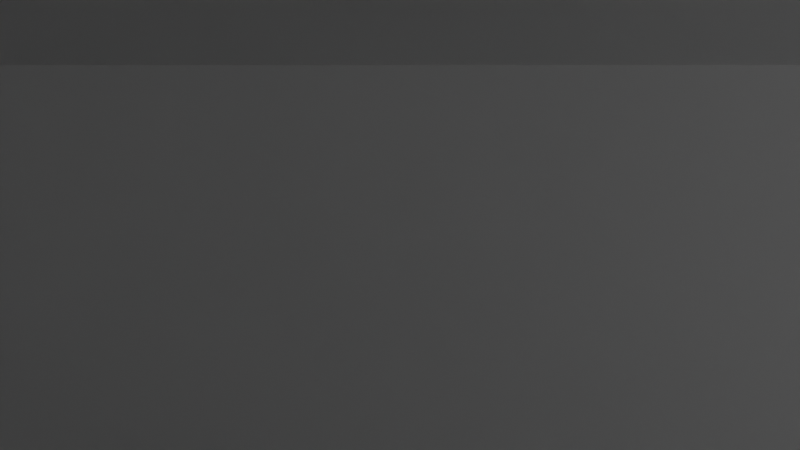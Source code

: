 # Source: dofdev.blend  (saved by Blender 3.5.10; exported with 4.5.12 LTS)
import bpy
from mathutils import Matrix  # noqa: F401  (used for matrix-valued properties, if any)

bpy.ops.wm.read_factory_settings(use_empty=True)
scene = bpy.context.scene
scene.name = 'Scene'

# ---- collections
col_collection = bpy.data.collections.new('Collection'); scene.collection.children.link(col_collection)

# ---- materials (node trees are filled in below, after node groups)
mat_material = bpy.data.materials.new('Material')
mat_material.alpha_threshold = 0.0
mat_material.use_transparent_shadow = False
mat_material.roughness = 0.5
mat_material.line_color = (0.0, 0.0, 0.0, 1.0)

# ---- material node trees
mat_material.use_nodes = True; mat_material.node_tree.nodes.clear()
_N = mat_material.node_tree.nodes; _L = mat_material.node_tree.links
n0 = _N.new('ShaderNodeOutputMaterial'); n0.name = 'Material Output'; n0.location = (300, 300)
n1 = _N.new('ShaderNodeBsdfPrincipled'); n1.name = 'Principled BSDF'; n1.location = (10, 300)
n1.distribution = 'GGX'
n1.subsurface_method = 'RANDOM_WALK_SKIN'
n1.inputs[3].default_value = 1.45
n1.inputs[27].default_value = (0.0, 0.0, 0.0, 1.0)
n1.inputs[28].default_value = 1.0
_L.new(n1.outputs[0], n0.inputs[0])
n0.is_active_output = True

# ---- world
world_world = bpy.data.worlds.new('World'); scene.world = world_world
world_world.use_nodes = True; world_world.node_tree.nodes.clear()
_N = world_world.node_tree.nodes; _L = world_world.node_tree.links
n0 = _N.new('ShaderNodeOutputWorld'); n0.name = 'World Output'; n0.location = (300, 300)
n1 = _N.new('ShaderNodeBackground'); n1.name = 'Background'; n1.location = (10, 300)
n1.inputs[0].default_value = (0.03968, 0.03968, 0.03968, 1.0)
_L.new(n1.outputs[0], n0.inputs[0])
n0.is_active_output = True
world_world.color = (0.05088, 0.05088, 0.05088)
world_world.use_sun_shadow = False
world_world.sun_shadow_jitter_overblur = 0.0

# ---- cameras
cam_camera = bpy.data.cameras.new('Camera')
cam_camera.clip_end = 100.0
cam_camera.ortho_scale = 7.314

# ---- meshes
me_plane = bpy.data.meshes.new('Plane')
me_plane.from_pydata([(-57.0, -63.0, 0.0), (57.0, -63.0, 0.0), (-57.0, 14.0, 0.0), (-57.0, -24.5, 0.0), (-18.5, -63.0, 0.0), (0.0, -63.0, 0.0), (18.5, -63.0, 0.0), (57.0, -24.5, 0.0), (57.0, 14.0, 0.0), (-18.5, -24.5, 0.0), (-18.5, 14.0, 0.0), (0.0, -24.5, 0.0), (0.0, 14.0, 0.0), (18.5, -24.5, 0.0), (18.5, 14.0, 0.0), (-28.3, -31.5, 1.4), (-28.3, -31.5, 0.0), (-28.3, -30.1, 1.4), (-28.3, -30.1, 0.0), (-29.7, -31.5, 1.4), (-29.7, -31.5, 0.0), (-29.7, -30.1, 1.4), (-29.7, -30.1, 0.0), (56.79, -31.5, 1.4), (56.79, -30.1, 1.4), (56.79, -29.4, 2.1), (56.79, -32.2, 2.1), (56.79, -29.4, 2.8), (56.79, -32.2, 2.8), (-56.85, -31.5, 1.4), (-56.85, -30.1, 1.4), (-56.85, -29.4, 2.1), (-56.85, -32.2, 2.1), (-56.85, -29.4, 2.8), (-56.85, -32.2, 2.8), (28.3, -30.1, 0.0), (28.3, -30.1, 1.4), (28.3, -31.5, 0.0), (28.3, -31.5, 1.4), (29.7, -30.1, 0.0), (29.7, -30.1, 1.4), (29.7, -31.5, 0.0), (29.7, -31.5, 1.4), (-28.3, -28.0, 0.0), (-28.3, -26.6, 0.0), (-29.7, -28.0, 0.0), (-29.7, -26.6, 0.0), (-28.3, -35.0, 0.0), (-28.3, -33.6, 0.0), (-29.7, -35.0, 0.0), (-29.7, -33.6, 0.0), (-28.3, -28.0, 7.0), (-29.7, -28.0, 7.0), (-28.3, -33.6, 7.0), (-29.7, -33.6, 7.0), (-28.3, -26.6, 10.5), (-29.7, -26.6, 10.5), (-28.3, -35.0, 10.5), (-29.7, -35.0, 10.5), (-8.487, -78.55, 0.0), (-8.487, -68.75, 0.0), (0.0, -63.85, 0.0), (8.487, -68.75, 0.0), (8.487, -78.55, 0.0), (0.0, -83.45, 13.13), (-8.487, -78.55, 13.13), (-8.487, -68.75, 13.13), (0.0, -63.85, 13.13), (8.487, -68.75, 13.13), (8.487, -78.55, 13.13), (-7.567, -82.51, 0.0), (-21.53, -72.85, 0.0), (-15.95, -64.79, 0.0), (-6.186, -65.59, 0.0), (-1.992, -74.45, 0.0), (-7.567, -82.51, 12.37), (-17.33, -81.71, 12.37), (-21.53, -72.85, 12.37), (-15.95, -64.79, 12.37), (-6.186, -65.59, 12.37), (-1.992, -74.45, 12.37), (6.805, -77.67, 0.0), (2.612, -68.81, 0.0), (8.186, -60.75, 0.0), (17.95, -61.55, 0.0), (22.15, -70.4, 0.0), (16.57, -78.46, 12.37), (6.805, -77.67, 12.37), (2.612, -68.81, 12.37), (8.186, -60.75, 12.37), (17.95, -61.55, 12.37), (22.15, -70.4, 12.37), (12.16, -64.11, 0.0), (7.963, -55.25, 0.0), (13.54, -47.19, 0.0), (23.3, -47.99, 0.0), (27.5, -56.85, 0.0), (21.92, -64.91, 10.09), (12.16, -64.11, 10.09), (7.963, -55.25, 10.09), (13.54, -47.19, 10.09), (23.3, -47.99, 10.09), (27.5, -56.85, 10.09), (-15.06, -71.21, 0.0), (-29.02, -61.55, 0.0), (-23.44, -53.49, 0.0), (-13.68, -54.29, 0.0), (-9.484, -63.15, 0.0), (-15.06, -71.21, 8.994), (-24.83, -70.41, 8.994), (-29.02, -61.55, 8.994), (-23.44, -53.49, 8.994), (-13.68, -54.29, 8.994), (-9.484, -63.15, 8.994), (1.304, -81.53, 0.0), (6.878, -73.47, 0.0), (16.65, -74.27, 0.0), (20.84, -83.13, 0.0), (15.26, -91.19, 17.47), (5.497, -90.39, 17.47), (1.304, -81.53, 17.47), (6.878, -73.47, 17.47), (16.65, -74.27, 17.47), (20.84, -83.13, 17.47), (-14.75, -84.5, 0.0), (-9.175, -76.44, 0.0), (0.5923, -77.24, 0.0), (4.786, -86.1, 0.0), (-0.7887, -94.16, 15.63), (-10.56, -93.36, 15.63), (-14.75, -84.5, 15.63), (-9.175, -76.44, 15.63), (0.5923, -77.24, 15.63), (4.786, -86.1, 15.63), (6.936, -76.61, 1.214), (-13.58, -74.94, 1.214), (-22.38, -56.34, 1.214), (-10.68, -39.41, 1.214), (9.836, -41.08, 1.214), (18.64, -59.68, 1.214), (-22.38, -56.34, -0.02305), (-10.68, -39.41, -0.02305), (9.836, -41.08, -0.02305), (18.64, -59.68, -0.02305), (3.599, -72.09, 2.374), (-9.14, -71.05, 2.374), (-14.61, -59.5, 2.374), (-7.339, -48.98, 2.374), (5.4, -50.02, 2.374), (10.87, -61.58, 2.374), (-14.61, -59.5, -0.09913), (-7.339, -48.98, -0.09913), (5.4, -50.02, -0.09913), (10.87, -61.58, -0.09913), (-0.01105, -17.47, -0.002868), (-0.3566, -17.27, -0.002868), (-0.3566, -16.87, -0.002868), (-0.01105, -16.67, -0.002868), (0.3345, -16.87, -0.002868), (0.3345, -17.27, -0.002868), (-0.01105, -17.47, 2.374), (-0.3566, -17.27, 2.374), (-0.3566, -16.87, 2.374), (-0.01105, -16.67, 2.374), (0.3345, -16.87, 2.374), (0.3345, -17.27, 2.374), (1.703, -20.41, -0.002868), (1.358, -20.21, -0.002868), (1.358, -19.81, -0.002868), (1.703, -19.61, -0.002868), (2.049, -19.81, -0.002868), (2.049, -20.21, -0.002868), (1.703, -20.41, 1.257), (1.358, -20.21, 1.257), (1.358, -19.81, 1.257), (1.703, -19.61, 1.257), (2.049, -19.81, 1.257), (2.049, -20.21, 1.257), (-1.787, -20.47, -0.002868), (-2.132, -20.27, -0.002868), (-2.132, -19.87, -0.002868), (-1.787, -19.67, -0.002868), (-1.441, -19.87, -0.002868), (-1.441, -20.27, -0.002868), (-1.787, -20.47, 1.257), (-2.132, -20.27, 1.257), (-2.132, -19.87, 1.257), (-1.787, -19.67, 1.257), (-1.441, -19.87, 1.257), (-1.441, -20.27, 1.257), (3.479, -17.41, -0.002868), (3.134, -17.21, -0.002868), (3.134, -16.81, -0.002868), (3.479, -16.61, -0.002868), (3.825, -16.81, -0.002868), (3.825, -17.21, -0.002868), (3.479, -17.41, 1.257), (3.134, -17.21, 1.257), (3.134, -16.81, 1.257), (3.479, -16.61, 1.257), (3.825, -16.81, 1.257), (3.825, -17.21, 1.257), (-3.379, -17.47, -0.002868), (-3.724, -17.27, -0.002868), (-3.724, -16.87, -0.002868), (-3.379, -16.67, -0.002868), (-3.033, -16.87, -0.002868), (-3.033, -17.27, -0.002868), (-3.379, -17.47, 1.257), (-3.724, -17.27, 1.257), (-3.724, -16.87, 1.257), (-3.379, -16.67, 1.257), (-3.033, -16.87, 1.257), (-3.033, -17.27, 1.257), (-1.664, -14.53, -0.002868), (-2.01, -14.33, -0.002868), (-2.01, -13.93, -0.002868), (-1.664, -13.73, -0.002868), (-1.319, -13.93, -0.002868), (-1.319, -14.33, -0.002868), (-1.664, -14.53, 1.257), (-2.01, -14.33, 1.257), (-2.01, -13.93, 1.257), (-1.664, -13.73, 1.257), (-1.319, -13.93, 1.257), (-1.319, -14.33, 1.257), (1.765, -14.53, -0.002868), (1.419, -14.33, -0.002868), (1.419, -13.93, -0.002868), (1.765, -13.73, -0.002868), (2.11, -13.93, -0.002868), (2.11, -14.33, -0.002868), (1.765, -14.53, 1.257), (1.419, -14.33, 1.257), (1.419, -13.93, 1.257), (1.765, -13.73, 1.257), (2.11, -13.93, 1.257), (2.11, -14.33, 1.257), (5.138, -20.39, -0.002868), (4.793, -20.2, -0.002868), (4.793, -19.8, -0.002868), (5.138, -19.6, -0.002868), (5.484, -19.8, -0.002868), (5.484, -20.2, -0.002868), (5.138, -20.39, 3.491), (4.793, -20.2, 3.491), (4.793, -19.8, 3.491), (5.138, -19.6, 3.491), (5.484, -19.8, 3.491), (5.484, -20.2, 3.491), (6.853, -23.33, -0.002868), (6.507, -23.13, -0.002868), (6.507, -22.74, -0.002868), (6.853, -22.54, -0.002868), (7.199, -22.74, -0.002868), (7.199, -23.13, -0.002868), (6.853, -23.33, 1.257), (6.507, -23.13, 1.257), (6.507, -22.74, 1.257), (6.853, -22.54, 1.257), (7.199, -22.74, 1.257), (7.199, -23.13, 1.257), (3.363, -23.4, -0.002868), (3.017, -23.2, -0.002868), (3.017, -22.8, -0.002868), (3.363, -22.6, -0.002868), (3.708, -22.8, -0.002868), (3.708, -23.2, -0.002868), (3.363, -23.4, 2.374), (3.017, -23.2, 2.374), (3.017, -22.8, 2.374), (3.363, -22.6, 2.374), (3.708, -22.8, 2.374), (3.708, -23.2, 2.374), (8.629, -20.33, -0.002868), (8.283, -20.13, -0.002868), (8.283, -19.74, -0.002868), (8.629, -19.54, -0.002868), (8.974, -19.74, -0.002868), (8.974, -20.13, -0.002868), (8.629, -20.33, 1.257), (8.283, -20.13, 1.257), (8.283, -19.74, 1.257), (8.629, -19.54, 1.257), (8.974, -19.74, 1.257), (8.974, -20.13, 1.257), (-6.52, -17.35, 2.374), (-6.52, -16.95, 2.374), (-6.866, -16.75, 2.374), (-7.211, -16.95, 2.374), (-7.211, -17.35, 2.374), (-6.866, -17.55, 2.374), (-6.52, -17.35, -0.002868), (-6.52, -16.95, -0.002868), (-6.866, -16.75, -0.002868), (-7.211, -16.95, -0.002868), (-7.211, -17.35, -0.002868), (-6.866, -17.55, -0.002868), (5.54, -14.31, 3.491), (5.54, -13.91, 3.491), (5.195, -13.71, 3.491), (4.849, -13.91, 3.491), (4.849, -14.31, 3.491), (5.195, -14.5, 3.491), (5.54, -14.31, -0.002868), (5.54, -13.91, -0.002868), (5.195, -13.71, -0.002868), (4.849, -13.91, -0.002868), (4.849, -14.31, -0.002868), (5.195, -14.5, -0.002868), (6.914, -17.46, -0.002868), (6.569, -17.26, -0.002868), (6.569, -16.86, -0.002868), (6.914, -16.66, -0.002868), (7.26, -16.86, -0.002868), (7.26, -17.26, -0.002868), (6.914, -17.46, 2.374), (6.569, -17.26, 2.374), (6.569, -16.86, 2.374), (6.914, -16.66, 2.374), (7.26, -16.86, 2.374), (7.26, -17.26, 2.374), (-6.647, -23.27, 1.257), (-6.647, -22.87, 1.257), (-6.993, -22.68, 1.257), (-7.338, -22.87, 1.257), (-7.338, -23.27, 1.257), (-6.993, -23.47, 1.257), (-6.647, -23.27, -0.002868), (-6.647, -22.87, -0.002868), (-6.993, -22.68, -0.002868), (-7.338, -22.87, -0.002868), (-7.338, -23.27, -0.002868), (-6.993, -23.47, -0.002868), (8.685, -14.44, -0.002868), (8.34, -14.24, -0.002868), (8.34, -13.85, -0.002868), (8.685, -13.65, -0.002868), (9.031, -13.85, -0.002868), (9.031, -14.24, -0.002868), (8.685, -14.44, 1.257), (8.34, -14.24, 1.257), (8.34, -13.85, 1.257), (8.685, -13.65, 1.257), (9.031, -13.85, 1.257), (9.031, -14.24, 1.257), (0.4191, -11.38, 3.491), (0.4191, -10.99, 3.491), (0.0736, -10.79, 3.491), (-0.2719, -10.99, 3.491), (-0.2719, -11.38, 3.491), (0.0736, -11.58, 3.491), (0.4191, -11.38, -0.002868), (0.4191, -10.99, -0.002868), (0.0736, -10.79, -0.002868), (-0.2719, -10.99, -0.002868), (-0.2719, -11.38, -0.002868), (0.0736, -11.58, -0.002868), (3.542, -11.57, -0.002868), (3.196, -11.37, -0.002868), (3.196, -10.97, -0.002868), (3.542, -10.77, -0.002868), (3.887, -10.97, -0.002868), (3.887, -11.37, -0.002868), (3.542, -11.57, 2.374), (3.196, -11.37, 2.374), (3.196, -10.97, 2.374), (3.542, -10.77, 2.374), (3.887, -10.97, 2.374), (3.887, -11.37, 2.374), (6.971, -11.57, -0.002868), (6.625, -11.37, -0.002868), (6.625, -10.97, -0.002868), (6.971, -10.77, -0.002868), (7.316, -10.97, -0.002868), (7.316, -11.37, -0.002868), (6.971, -11.57, 1.257), (6.625, -11.37, 1.257), (6.625, -10.97, 1.257), (6.971, -10.77, 1.257), (7.316, -10.97, 1.257), (7.316, -11.37, 1.257), (-4.744, -14.35, 3.491), (-4.744, -13.95, 3.491), (-5.09, -13.75, 3.491), (-5.436, -13.95, 3.491), (-5.436, -14.35, 3.491), (-5.09, -14.55, 3.491), (-4.744, -14.35, -0.002868), (-4.744, -13.95, -0.002868), (-5.09, -13.75, -0.002868), (-5.436, -13.95, -0.002868), (-5.436, -14.35, -0.002868), (-5.09, -14.55, -0.002868), (-3.294, -11.58, -0.002868), (-3.64, -11.38, -0.002868), (-3.64, -10.99, -0.002868), (-3.294, -10.79, -0.002868), (-2.949, -10.99, -0.002868), (-2.949, -11.38, -0.002868), (-3.294, -11.58, 2.374), (-3.64, -11.38, 2.374), (-3.64, -10.99, 2.374), (-3.294, -10.79, 2.374), (-2.949, -10.99, 2.374), (-2.949, -11.38, 2.374), (-1.58, -8.645, -0.002868), (-1.925, -8.446, -0.002868), (-1.925, -8.047, -0.002868), (-1.58, -7.847, -0.002868), (-1.234, -8.047, -0.002868), (-1.234, -8.446, -0.002868), (-1.58, -8.645, 1.257), (-1.925, -8.446, 1.257), (-1.925, -8.047, 1.257), (-1.58, -7.847, 1.257), (-1.234, -8.047, 1.257), (-1.234, -8.446, 1.257), (1.849, -8.645, -0.002868), (1.504, -8.446, -0.002868), (1.504, -8.047, -0.002868), (1.849, -7.847, -0.002868), (2.195, -8.047, -0.002868), (2.195, -8.446, -0.002868), (1.849, -8.645, 1.257), (1.504, -8.446, 1.257), (1.504, -8.047, 1.257), (1.849, -7.847, 1.257), (2.195, -8.047, 1.257), (2.195, -8.446, 1.257), (-3.157, -23.21, 2.374), (-3.157, -22.81, 2.374), (-3.502, -22.61, 2.374), (-3.848, -22.81, 2.374), (-3.848, -23.21, 2.374), (-3.502, -23.41, 2.374), (-3.157, -23.21, -0.002868), (-3.157, -22.81, -0.002868), (-3.502, -22.61, -0.002868), (-3.848, -22.81, -0.002868), (-3.848, -23.21, -0.002868), (-3.502, -23.41, -0.002868), (-8.458, -14.55, -0.002868), (-8.803, -14.35, -0.002868), (-8.803, -13.95, -0.002868), (-8.458, -13.75, -0.002868), (-8.112, -13.95, -0.002868), (-8.112, -14.35, -0.002868), (-8.458, -14.55, 1.257), (-8.803, -14.35, 1.257), (-8.803, -13.95, 1.257), (-8.458, -13.75, 1.257), (-8.112, -13.95, 1.257), (-8.112, -14.35, 1.257), (-6.743, -11.61, -0.002868), (-7.089, -11.41, -0.002868), (-7.089, -11.01, -0.002868), (-6.743, -10.81, -0.002868), (-6.398, -11.01, -0.002868), (-6.398, -11.41, -0.002868), (-6.743, -11.61, 1.257), (-7.089, -11.41, 1.257), (-7.089, -11.01, 1.257), (-6.743, -10.81, 1.257), (-6.398, -11.01, 1.257), (-6.398, -11.41, 1.257), (-4.871, -20.27, 3.491), (-4.871, -19.87, 3.491), (-5.217, -19.67, 3.491), (-5.563, -19.87, 3.491), (-5.563, -20.27, 3.491), (-5.217, -20.47, 3.491), (-4.871, -20.27, -0.002868), (-4.871, -19.87, -0.002868), (-5.217, -19.67, -0.002868), (-5.563, -19.87, -0.002868), (-5.563, -20.27, -0.002868), (-5.217, -20.47, -0.002868), (-1.526, -26.19, 1.257), (-1.526, -25.79, 1.257), (-1.871, -25.6, 1.257), (-2.217, -25.79, 1.257), (-2.217, -26.19, 1.257), (-1.871, -26.39, 1.257), (-1.526, -26.19, -0.002868), (-1.526, -25.79, -0.002868), (-1.871, -25.6, -0.002868), (-2.217, -25.79, -0.002868), (-2.217, -26.19, -0.002868), (-1.871, -26.39, -0.002868), (-8.585, -20.47, -0.002868), (-8.93, -20.27, -0.002868), (-8.93, -19.87, -0.002868), (-8.585, -19.67, -0.002868), (-8.239, -19.87, -0.002868), (-8.239, -20.27, -0.002868), (-8.585, -20.47, 1.257), (-8.93, -20.27, 1.257), (-8.93, -19.87, 1.257), (-8.585, -19.67, 1.257), (-8.239, -19.87, 1.257), (-8.239, -20.27, 1.257), (1.964, -26.13, 1.257), (1.964, -25.73, 1.257), (1.619, -25.53, 1.257), (1.273, -25.73, 1.257), (1.273, -26.13, 1.257), (1.619, -26.33, 1.257), (1.964, -26.13, -0.002868), (1.964, -25.73, -0.002868), (1.619, -25.53, -0.002868), (1.273, -25.73, -0.002868), (1.273, -26.13, -0.002868), (1.619, -26.33, -0.002868), (0.2498, -23.19, 3.491), (0.2498, -22.79, 3.491), (-0.0957, -22.59, 3.491), (-0.4412, -22.79, 3.491), (-0.4412, -23.19, 3.491), (-0.0957, -23.39, 3.491), (0.2498, -23.19, -0.002868), (0.2498, -22.79, -0.002868), (-0.0957, -22.59, -0.002868), (-0.4412, -22.79, -0.002868), (-0.4412, -23.19, -0.002868), (-0.0957, -23.39, -0.002868), (29.7, -28.0, 0.0), (29.7, -26.6, 0.0), (28.3, -28.0, 0.0), (28.3, -26.6, 0.0), (29.7, -35.0, 0.0), (29.7, -33.6, 0.0), (28.3, -35.0, 0.0), (28.3, -33.6, 0.0), (29.7, -28.0, 7.0), (28.3, -28.0, 7.0), (29.7, -33.6, 7.0), (28.3, -33.6, 7.0), (29.7, -26.6, 10.5), (28.3, -26.6, 10.5), (29.7, -35.0, 10.5), (28.3, -35.0, 10.5), (0.7, -31.5, 1.4), (0.7, -31.5, 0.0), (0.7, -30.1, 1.4), (0.7, -30.1, 0.0), (-0.7, -31.5, 1.4), (-0.7, -31.5, 0.0), (-0.7, -30.1, 1.4), (-0.7, -30.1, 0.0), (-0.01105, -17.87, -0.002868), (-0.7021, -17.47, -0.002868), (-0.7021, -16.67, -0.002868), (-0.01105, -16.27, -0.002868), (0.68, -16.67, -0.002868), (0.68, -17.47, -0.002868), (1.703, -20.81, -0.002868), (1.012, -20.41, -0.002868), (1.012, -19.61, -0.002868), (1.703, -19.21, -0.002868), (2.395, -19.61, -0.002868), (2.395, -20.41, -0.002868), (-1.787, -20.87, -0.002868), (-2.478, -20.47, -0.002868), (-2.478, -19.67, -0.002868), (-1.787, -19.27, -0.002868), (-1.096, -19.67, -0.002868), (-1.096, -20.47, -0.002868), (3.479, -17.81, -0.002868), (2.788, -17.41, -0.002868), (2.788, -16.61, -0.002868), (3.479, -16.21, -0.002868), (4.17, -16.61, -0.002868), (4.17, -17.41, -0.002868), (-3.379, -17.87, -0.002868), (-4.07, -17.47, -0.002868), (-4.07, -16.67, -0.002868), (-3.379, -16.27, -0.002868), (-2.688, -16.67, -0.002868), (-2.688, -17.47, -0.002868), (-1.664, -14.93, -0.002868), (-2.355, -14.53, -0.002868), (-2.355, -13.73, -0.002868), (-1.664, -13.33, -0.002868), (-0.9733, -13.73, -0.002868), (-0.9733, -14.53, -0.002868), (1.765, -14.93, -0.002868), (1.074, -14.53, -0.002868), (1.074, -13.73, -0.002868), (1.765, -13.33, -0.002868), (2.456, -13.73, -0.002868), (2.456, -14.53, -0.002868), (5.138, -20.79, -0.002868), (4.447, -20.39, -0.002868), (4.447, -19.6, -0.002868), (5.138, -19.2, -0.002868), (5.83, -19.6, -0.002868), (5.83, -20.39, -0.002868), (6.853, -23.73, -0.002868), (6.162, -23.33, -0.002868), (6.162, -22.54, -0.002868), (6.853, -22.14, -0.002868), (7.544, -22.54, -0.002868), (7.544, -23.33, -0.002868), (3.363, -23.79, -0.002868), (2.672, -23.4, -0.002868), (2.672, -22.6, -0.002868), (3.363, -22.2, -0.002868), (4.054, -22.6, -0.002868), (4.054, -23.4, -0.002868), (8.629, -20.73, -0.002868), (7.938, -20.33, -0.002868), (7.938, -19.54, -0.002868), (8.629, -19.14, -0.002868), (9.32, -19.54, -0.002868), (9.32, -20.33, -0.002868), (-6.175, -17.55, -0.002868), (-6.175, -16.75, -0.002868), (-6.866, -16.35, -0.002868), (-7.557, -16.75, -0.002868), (-7.557, -17.55, -0.002868), (-6.866, -17.95, -0.002868), (5.886, -14.5, -0.002868), (5.886, -13.71, -0.002868), (5.195, -13.31, -0.002868), (4.504, -13.71, -0.002868), (4.504, -14.5, -0.002868), (5.195, -14.9, -0.002868), (6.914, -17.85, -0.002868), (6.223, -17.46, -0.002868), (6.223, -16.66, -0.002868), (6.914, -16.26, -0.002868), (7.605, -16.66, -0.002868), (7.605, -17.46, -0.002868), (-6.302, -23.47, -0.002868), (-6.302, -22.68, -0.002868), (-6.993, -22.28, -0.002868), (-7.684, -22.68, -0.002868), (-7.684, -23.47, -0.002868), (-6.993, -23.87, -0.002868), (8.685, -14.84, -0.002868), (7.994, -14.44, -0.002868), (7.994, -13.65, -0.002868), (8.685, -13.25, -0.002868), (9.376, -13.65, -0.002868), (9.376, -14.44, -0.002868), (0.7647, -11.58, -0.002868), (0.7647, -10.79, -0.002868), (0.0736, -10.39, -0.002868), (-0.6175, -10.79, -0.002868), (-0.6175, -11.58, -0.002868), (0.0736, -11.98, -0.002868), (3.542, -11.96, -0.002868), (2.85, -11.57, -0.002868), (2.85, -10.77, -0.002868), (3.542, -10.37, -0.002868), (4.233, -10.77, -0.002868), (4.233, -11.57, -0.002868), (6.971, -11.96, -0.002868), (6.28, -11.57, -0.002868), (6.28, -10.77, -0.002868), (6.971, -10.37, -0.002868), (7.662, -10.77, -0.002868), (7.662, -11.57, -0.002868), (-4.399, -14.55, -0.002868), (-4.399, -13.75, -0.002868), (-5.09, -13.35, -0.002868), (-5.781, -13.75, -0.002868), (-5.781, -14.55, -0.002868), (-5.09, -14.95, -0.002868), (-3.294, -11.98, -0.002868), (-3.985, -11.58, -0.002868), (-3.985, -10.79, -0.002868), (-3.294, -10.39, -0.002868), (-2.603, -10.79, -0.002868), (-2.603, -11.58, -0.002868), (-1.58, -9.044, -0.002868), (-2.271, -8.645, -0.002868), (-2.271, -7.847, -0.002868), (-1.58, -7.448, -0.002868), (-0.8886, -7.847, -0.002868), (-0.8886, -8.645, -0.002868), (1.849, -9.044, -0.002868), (1.158, -8.645, -0.002868), (1.158, -7.847, -0.002868), (1.849, -7.448, -0.002868), (2.54, -7.847, -0.002868), (2.54, -8.645, -0.002868), (-2.811, -23.41, -0.002868), (-2.811, -22.61, -0.002868), (-3.502, -22.21, -0.002868), (-4.194, -22.61, -0.002868), (-4.194, -23.41, -0.002868), (-3.502, -23.81, -0.002868), (-8.458, -14.95, -0.002868), (-9.149, -14.55, -0.002868), (-9.149, -13.75, -0.002868), (-8.458, -13.35, -0.002868), (-7.767, -13.75, -0.002868), (-7.767, -14.55, -0.002868), (-6.743, -12.01, -0.002868), (-7.434, -11.61, -0.002868), (-7.434, -10.81, -0.002868), (-6.743, -10.41, -0.002868), (-6.052, -10.81, -0.002868), (-6.052, -11.61, -0.002868), (-4.526, -20.47, -0.002868), (-4.526, -19.67, -0.002868), (-5.217, -19.28, -0.002868), (-5.908, -19.67, -0.002868), (-5.908, -20.47, -0.002868), (-5.217, -20.87, -0.002868), (-1.18, -26.39, -0.002868), (-1.18, -25.6, -0.002868), (-1.871, -25.2, -0.002868), (-2.563, -25.6, -0.002868), (-2.563, -26.39, -0.002868), (-1.871, -26.79, -0.002868), (-8.585, -20.87, -0.002868), (-9.276, -20.47, -0.002868), (-9.276, -19.67, -0.002868), (-8.585, -19.28, -0.002868), (-7.894, -19.67, -0.002868), (-7.894, -20.47, -0.002868), (2.31, -26.33, -0.002868), (2.31, -25.53, -0.002868), (1.619, -25.14, -0.002868), (0.9278, -25.53, -0.002868), (0.9278, -26.33, -0.002868), (1.619, -26.73, -0.002868), (0.5954, -23.39, -0.002868), (0.5954, -22.59, -0.002868), (-0.0957, -22.2, -0.002868), (-0.7868, -22.59, -0.002868), (-0.7868, -23.39, -0.002868), (-0.0957, -23.79, -0.002868), (-0.01105, -17.07, 0.101), (1.703, -20.01, 0.101), (-1.787, -20.07, 0.101), (3.479, -17.01, 0.101), (-3.379, -17.07, 0.101), (-1.664, -14.13, 0.101), (1.765, -14.13, 0.101), (5.138, -20.0, 0.101), (6.853, -22.94, 0.101), (3.363, -23.0, 0.101), (8.629, -19.93, 0.101), (-6.866, -17.15, 0.101), (5.195, -14.11, 0.101), (6.914, -17.06, 0.101), (-6.993, -23.07, 0.101), (8.685, -14.04, 0.101), (0.0736, -11.19, 0.101), (3.542, -11.17, 0.101), (6.971, -11.17, 0.101), (-5.09, -14.15, 0.101), (-3.294, -11.19, 0.101), (-1.58, -8.246, 0.101), (1.849, -8.246, 0.101), (-3.502, -23.01, 0.101), (-8.458, -14.15, 0.101), (-6.743, -11.21, 0.101), (-5.217, -20.07, 0.101), (-1.871, -25.99, 0.101), (-8.585, -20.07, 0.101), (1.619, -25.93, 0.101), (-0.0957, -22.99, 0.101), (-8.0, -4.0, 0.0), (-8.0, -4.0, 3.0), (8.0, -4.0, 0.0), (8.0, -4.0, 3.0), (-8.0, 4.0, 3.0), (8.0, 4.0, 3.0), (-8.0, 4.0, 0.0), (8.0, 4.0, 0.0), (-8.0, 5.0, 0.0), (8.0, 5.0, 0.0), (-8.0, 5.0, 4.0), (8.0, 5.0, 4.0), (-8.0, -5.0, 4.0), (8.0, -5.0, 4.0), (-8.0, -5.0, 0.0), (8.0, -5.0, 0.0)], [], [(0, 4, 9, 3), (3, 9, 10, 2), (4, 5, 11, 9), (9, 11, 12, 10), (5, 6, 13, 11), (11, 13, 14, 12), (6, 1, 7, 13), (13, 7, 8, 14), (16, 18, 17, 15), (18, 22, 21, 17), (24, 30, 31, 25), (23, 29, 30, 24), (28, 34, 32, 26), (27, 33, 34, 28), (26, 32, 29, 23), (25, 31, 33, 27), (37, 41, 42, 38), (35, 37, 38, 36), (39, 35, 36, 40), (41, 39, 40, 42), (20, 16, 15, 19), (22, 20, 19, 21), (50, 54, 53, 48), (58, 56, 46, 45, 52, 54, 50, 49), (44, 55, 57, 47, 48, 53, 51, 43), (43, 51, 52, 45), (47, 57, 58, 49), (57, 55, 56, 58), (54, 52, 51, 53), (46, 56, 55, 44), (62, 61, 67, 68), (60, 59, 65, 66), (63, 62, 68, 69), (61, 60, 66, 67), (65, 64, 69, 68, 67, 66), (73, 72, 78, 79), (74, 73, 79, 80), (72, 71, 77, 78), (70, 74, 80, 75), (76, 75, 80, 79, 78, 77), (84, 83, 89, 90), (82, 81, 87, 88), (85, 84, 90, 91), (83, 82, 88, 89), (87, 86, 91, 90, 89, 88), (95, 94, 100, 101), (93, 92, 98, 99), (96, 95, 101, 102), (94, 93, 99, 100), (98, 97, 102, 101, 100, 99), (106, 105, 111, 112), (107, 106, 112, 113), (105, 104, 110, 111), (103, 107, 113, 108), (109, 108, 113, 112, 111, 110), (116, 115, 121, 122), (117, 116, 122, 123), (115, 114, 120, 121), (119, 118, 123, 122, 121, 120), (126, 125, 131, 132), (127, 126, 132, 133), (125, 124, 130, 131), (129, 128, 133, 132, 131, 130), (135, 134, 139, 138, 137, 136), (138, 139, 143, 142), (136, 137, 141, 140), (137, 138, 142, 141), (145, 144, 149, 148, 147, 146), (148, 149, 153, 152), (146, 147, 151, 150), (147, 148, 152, 151), (159, 158, 164, 165), (157, 156, 162, 163), (155, 154, 160, 161), (154, 159, 165, 160), (158, 157, 163, 164), (156, 155, 161, 162), (161, 160, 165, 164, 163, 162), (171, 170, 176, 177), (169, 168, 174, 175), (167, 166, 172, 173), (166, 171, 177, 172), (170, 169, 175, 176), (168, 167, 173, 174), (173, 172, 177, 176, 175, 174), (183, 182, 188, 189), (181, 180, 186, 187), (179, 178, 184, 185), (178, 183, 189, 184), (182, 181, 187, 188), (180, 179, 185, 186), (185, 184, 189, 188, 187, 186), (195, 194, 200, 201), (193, 192, 198, 199), (191, 190, 196, 197), (190, 195, 201, 196), (194, 193, 199, 200), (192, 191, 197, 198), (197, 196, 201, 200, 199, 198), (207, 206, 212, 213), (205, 204, 210, 211), (203, 202, 208, 209), (202, 207, 213, 208), (206, 205, 211, 212), (204, 203, 209, 210), (209, 208, 213, 212, 211, 210), (219, 218, 224, 225), (217, 216, 222, 223), (215, 214, 220, 221), (214, 219, 225, 220), (218, 217, 223, 224), (216, 215, 221, 222), (221, 220, 225, 224, 223, 222), (231, 230, 236, 237), (229, 228, 234, 235), (227, 226, 232, 233), (226, 231, 237, 232), (230, 229, 235, 236), (228, 227, 233, 234), (233, 232, 237, 236, 235, 234), (243, 242, 248, 249), (241, 240, 246, 247), (239, 238, 244, 245), (238, 243, 249, 244), (242, 241, 247, 248), (240, 239, 245, 246), (245, 244, 249, 248, 247, 246), (255, 254, 260, 261), (253, 252, 258, 259), (251, 250, 256, 257), (250, 255, 261, 256), (254, 253, 259, 260), (252, 251, 257, 258), (257, 256, 261, 260, 259, 258), (267, 266, 272, 273), (265, 264, 270, 271), (263, 262, 268, 269), (262, 267, 273, 268), (266, 265, 271, 272), (264, 263, 269, 270), (269, 268, 273, 272, 271, 270), (279, 278, 284, 285), (277, 276, 282, 283), (275, 274, 280, 281), (274, 279, 285, 280), (278, 277, 283, 284), (276, 275, 281, 282), (281, 280, 285, 284, 283, 282), (292, 293, 287, 286), (297, 292, 286, 291), (290, 291, 286, 287, 288, 289), (296, 297, 291, 290), (295, 296, 290, 289), (293, 294, 288, 287), (294, 295, 289, 288), (306, 307, 301, 300), (309, 304, 298, 303), (302, 303, 298, 299, 300, 301), (307, 308, 302, 301), (308, 309, 303, 302), (305, 306, 300, 299), (304, 305, 299, 298), (315, 314, 320, 321), (313, 312, 318, 319), (311, 310, 316, 317), (310, 315, 321, 316), (314, 313, 319, 320), (312, 311, 317, 318), (317, 316, 321, 320, 319, 318), (328, 329, 323, 322), (333, 328, 322, 327), (326, 327, 322, 323, 324, 325), (332, 333, 327, 326), (331, 332, 326, 325), (329, 330, 324, 323), (330, 331, 325, 324), (339, 338, 344, 345), (337, 336, 342, 343), (335, 334, 340, 341), (334, 339, 345, 340), (338, 337, 343, 344), (336, 335, 341, 342), (341, 340, 345, 344, 343, 342), (354, 355, 349, 348), (357, 352, 346, 351), (350, 351, 346, 347, 348, 349), (355, 356, 350, 349), (356, 357, 351, 350), (353, 354, 348, 347), (352, 353, 347, 346), (363, 362, 368, 369), (361, 360, 366, 367), (359, 358, 364, 365), (358, 363, 369, 364), (362, 361, 367, 368), (360, 359, 365, 366), (365, 364, 369, 368, 367, 366), (375, 374, 380, 381), (373, 372, 378, 379), (371, 370, 376, 377), (370, 375, 381, 376), (374, 373, 379, 380), (372, 371, 377, 378), (377, 376, 381, 380, 379, 378), (390, 391, 385, 384), (393, 388, 382, 387), (386, 387, 382, 383, 384, 385), (391, 392, 386, 385), (392, 393, 387, 386), (389, 390, 384, 383), (388, 389, 383, 382), (399, 398, 404, 405), (397, 396, 402, 403), (395, 394, 400, 401), (394, 399, 405, 400), (398, 397, 403, 404), (396, 395, 401, 402), (401, 400, 405, 404, 403, 402), (411, 410, 416, 417), (409, 408, 414, 415), (407, 406, 412, 413), (406, 411, 417, 412), (410, 409, 415, 416), (408, 407, 413, 414), (413, 412, 417, 416, 415, 414), (423, 422, 428, 429), (421, 420, 426, 427), (419, 418, 424, 425), (418, 423, 429, 424), (422, 421, 427, 428), (420, 419, 425, 426), (425, 424, 429, 428, 427, 426), (438, 439, 433, 432), (441, 436, 430, 435), (434, 435, 430, 431, 432, 433), (439, 440, 434, 433), (440, 441, 435, 434), (437, 438, 432, 431), (436, 437, 431, 430), (447, 446, 452, 453), (445, 444, 450, 451), (443, 442, 448, 449), (442, 447, 453, 448), (446, 445, 451, 452), (444, 443, 449, 450), (449, 448, 453, 452, 451, 450), (459, 458, 464, 465), (457, 456, 462, 463), (455, 454, 460, 461), (454, 459, 465, 460), (458, 457, 463, 464), (456, 455, 461, 462), (461, 460, 465, 464, 463, 462), (474, 475, 469, 468), (477, 472, 466, 471), (470, 471, 466, 467, 468, 469), (475, 476, 470, 469), (476, 477, 471, 470), (473, 474, 468, 467), (472, 473, 467, 466), (486, 487, 481, 480), (489, 484, 478, 483), (482, 483, 478, 479, 480, 481), (487, 488, 482, 481), (488, 489, 483, 482), (485, 486, 480, 479), (484, 485, 479, 478), (495, 494, 500, 501), (493, 492, 498, 499), (491, 490, 496, 497), (490, 495, 501, 496), (494, 493, 499, 500), (492, 491, 497, 498), (497, 496, 501, 500, 499, 498), (510, 511, 505, 504), (513, 508, 502, 507), (506, 507, 502, 503, 504, 505), (511, 512, 506, 505), (512, 513, 507, 506), (509, 510, 504, 503), (508, 509, 503, 502), (522, 523, 517, 516), (525, 520, 514, 519), (518, 519, 514, 515, 516, 517), (523, 524, 518, 517), (524, 525, 519, 518), (521, 522, 516, 515), (520, 521, 515, 514), (533, 537, 536, 531), (541, 539, 529, 528, 535, 537, 533, 532), (527, 538, 540, 530, 531, 536, 534, 526), (526, 534, 535, 528), (530, 540, 541, 532), (540, 538, 539, 541), (537, 535, 534, 536), (529, 539, 538, 527), (545, 549, 548, 544), (549, 547, 546, 548), (543, 545, 544, 542), (547, 543, 542, 546), (551, 552, 553, 554, 555, 550), (557, 558, 559, 560, 561, 556), (563, 564, 565, 566, 567, 562), (569, 570, 571, 572, 573, 568), (575, 576, 577, 578, 579, 574), (581, 582, 583, 584, 585, 580), (587, 588, 589, 590, 591, 586), (593, 594, 595, 596, 597, 592), (599, 600, 601, 602, 603, 598), (605, 606, 607, 608, 609, 604), (611, 612, 613, 614, 615, 610), (620, 619, 618, 617, 616, 621), (626, 625, 624, 623, 622, 627), (629, 630, 631, 632, 633, 628), (638, 637, 636, 635, 634, 639), (641, 642, 643, 644, 645, 640), (650, 649, 648, 647, 646, 651), (653, 654, 655, 656, 657, 652), (659, 660, 661, 662, 663, 658), (668, 667, 666, 665, 664, 669), (671, 672, 673, 674, 675, 670), (677, 678, 679, 680, 681, 676), (683, 684, 685, 686, 687, 682), (692, 691, 690, 689, 688, 693), (695, 696, 697, 698, 699, 694), (701, 702, 703, 704, 705, 700), (710, 709, 708, 707, 706, 711), (716, 715, 714, 713, 712, 717), (719, 720, 721, 722, 723, 718), (728, 727, 726, 725, 724, 729), (734, 733, 732, 731, 730, 735), (719, 718, 764), (565, 564, 738), (668, 669, 755), (616, 617, 747), (720, 719, 764), (566, 565, 738), (669, 664, 755), (619, 620, 747), (721, 720, 764), (567, 566, 738), (665, 666, 755), (618, 619, 747), (722, 721, 764), (562, 567, 738), (671, 670, 756), (620, 621, 747), (723, 722, 764), (569, 568, 739), (672, 671, 756), (617, 618, 747), (718, 723, 764), (570, 569, 739), (673, 672, 756), (621, 616, 747), (724, 725, 765), (571, 570, 739), (674, 673, 756), (622, 623, 748), (726, 727, 765), (572, 571, 739), (675, 674, 756), (624, 625, 748), (727, 728, 765), (573, 572, 739), (670, 675, 756), (625, 626, 748), (728, 729, 765), (568, 573, 739), (677, 676, 757), (626, 627, 748), (729, 724, 765), (575, 574, 740), (678, 677, 757), (627, 622, 748), (725, 726, 765), (576, 575, 740), (679, 678, 757), (623, 624, 748), (730, 731, 766), (577, 576, 740), (680, 679, 757), (629, 628, 749), (732, 733, 766), (578, 577, 740), (681, 680, 757), (630, 629, 749), (733, 734, 766), (579, 578, 740), (676, 681, 757), (631, 630, 749), (734, 735, 766), (574, 579, 740), (683, 682, 758), (632, 631, 749), (735, 730, 766), (581, 580, 741), (684, 683, 758), (633, 632, 749), (731, 732, 766), (582, 581, 741), (685, 684, 758), (628, 633, 749), (583, 582, 741), (686, 685, 758), (634, 635, 750), (584, 583, 741), (687, 686, 758), (637, 638, 750), (585, 584, 741), (682, 687, 758), (636, 637, 750), (580, 585, 741), (688, 689, 759), (638, 639, 750), (587, 586, 742), (690, 691, 759), (635, 636, 750), (588, 587, 742), (691, 692, 759), (639, 634, 750), (589, 588, 742), (692, 693, 759), (641, 640, 751), (590, 589, 742), (693, 688, 759), (642, 641, 751), (591, 590, 742), (689, 690, 759), (643, 642, 751), (586, 591, 742), (695, 694, 760), (644, 643, 751), (593, 592, 743), (696, 695, 760), (645, 644, 751), (594, 593, 743), (697, 696, 760), (640, 645, 751), (595, 594, 743), (698, 697, 760), (646, 647, 752), (596, 595, 743), (699, 698, 760), (648, 649, 752), (597, 596, 743), (694, 699, 760), (649, 650, 752), (592, 597, 743), (701, 700, 761), (650, 651, 752), (599, 598, 744), (702, 701, 761), (651, 646, 752), (600, 599, 744), (703, 702, 761), (647, 648, 752), (601, 600, 744), (704, 703, 761), (653, 652, 753), (602, 601, 744), (705, 704, 761), (551, 550, 736), (654, 653, 753), (603, 602, 744), (700, 705, 761), (552, 551, 736), (655, 654, 753), (598, 603, 744), (706, 707, 762), (553, 552, 736), (656, 655, 753), (605, 604, 745), (708, 709, 762), (554, 553, 736), (657, 656, 753), (606, 605, 745), (709, 710, 762), (555, 554, 736), (652, 657, 753), (607, 606, 745), (710, 711, 762), (550, 555, 736), (659, 658, 754), (608, 607, 745), (711, 706, 762), (557, 556, 737), (660, 659, 754), (609, 608, 745), (707, 708, 762), (558, 557, 737), (661, 660, 754), (604, 609, 745), (712, 713, 763), (559, 558, 737), (662, 661, 754), (611, 610, 746), (714, 715, 763), (560, 559, 737), (663, 662, 754), (612, 611, 746), (715, 716, 763), (561, 560, 737), (658, 663, 754), (613, 612, 746), (716, 717, 763), (556, 561, 737), (664, 665, 755), (614, 613, 746), (717, 712, 763), (563, 562, 738), (666, 667, 755), (615, 614, 746), (713, 714, 763), (564, 563, 738), (667, 668, 755), (610, 615, 746), (769, 767, 768, 770), (770, 768, 771, 772), (772, 771, 773, 774), (776, 775, 777, 778), (778, 777, 779, 780), (780, 779, 781, 782), (770, 780, 782, 769), (774, 776, 778, 772), (772, 778, 780, 770), (767, 781, 779, 768), (768, 779, 777, 771), (771, 777, 775, 773)])
me_plane.polygons.foreach_set('use_smooth', [0, 0, 0, 0, 0, 0, 0, 0, 0, 0, 0, 0, 0, 0, 0, 0, 0, 0, 0, 0, 0, 0, 0, 0, 0, 0, 0, 0, 0, 0, 0, 0, 0, 0, 0, 0, 0, 0, 0, 0, 0, 0, 0, 0, 0, 0, 0, 0, 0, 0, 0, 0, 0, 0, 0, 0, 0, 0, 0, 0, 0, 0, 0, 0, 0, 0, 0, 0, 0, 0, 0, 1, 1, 1, 1, 1, 1, 1, 1, 1, 1, 1, 1, 1, 1, 1, 1, 1, 1, 1, 1, 1, 1, 1, 1, 1, 1, 1, 1, 1, 1, 1, 1, 1, 1, 1, 1, 1, 1, 1, 1, 1, 1, 1, 1, 1, 1, 1, 1, 1, 1, 1, 1, 1, 1, 1, 1, 1, 1, 1, 1, 1, 1, 1, 1, 1, 1, 1, 1, 1, 1, 1, 1, 1, 1, 1, 1, 1, 1, 1, 1, 1, 1, 1, 1, 1, 1, 1, 1, 1, 1, 1, 1, 1, 1, 1, 1, 1, 1, 1, 1, 1, 1, 1, 1, 1, 1, 1, 1, 1, 1, 1, 1, 1, 1, 1, 1, 1, 1, 1, 1, 1, 1, 1, 1, 1, 1, 1, 1, 1, 1, 1, 1, 1, 1, 1, 1, 1, 1, 1, 1, 1, 1, 1, 1, 1, 1, 1, 1, 1, 1, 1, 1, 1, 1, 1, 1, 1, 1, 1, 1, 1, 1, 1, 1, 1, 1, 1, 1, 1, 1, 1, 1, 1, 1, 1, 1, 1, 1, 1, 1, 1, 1, 1, 1, 1, 1, 1, 1, 1, 1, 1, 1, 1, 1, 1, 1, 1, 1, 1, 1, 1, 1, 1, 1, 1, 1, 1, 1, 1, 1, 1, 1, 1, 1, 1, 1, 1, 0, 0, 0, 0, 0, 0, 0, 0, 0, 0, 0, 0, 1, 1, 1, 1, 1, 1, 1, 1, 1, 1, 1, 1, 1, 1, 1, 1, 1, 1, 1, 1, 1, 1, 1, 1, 1, 1, 1, 1, 1, 1, 1, 1, 1, 1, 1, 1, 1, 1, 1, 1, 1, 1, 1, 1, 1, 1, 1, 1, 1, 1, 1, 1, 1, 1, 1, 1, 1, 1, 1, 1, 1, 1, 1, 1, 1, 1, 1, 1, 1, 1, 1, 1, 1, 1, 1, 1, 1, 1, 1, 1, 1, 1, 1, 1, 1, 1, 1, 1, 1, 1, 1, 1, 1, 1, 1, 1, 1, 1, 1, 1, 1, 1, 1, 1, 1, 1, 1, 1, 1, 1, 1, 1, 1, 1, 1, 1, 1, 1, 1, 1, 1, 1, 1, 1, 1, 1, 1, 1, 1, 1, 1, 1, 1, 1, 1, 1, 1, 1, 1, 1, 1, 1, 1, 1, 1, 1, 1, 1, 1, 1, 1, 1, 1, 1, 1, 1, 1, 1, 1, 1, 1, 1, 1, 1, 1, 1, 1, 1, 1, 1, 1, 1, 1, 1, 1, 1, 1, 1, 1, 1, 1, 1, 1, 1, 1, 1, 1, 1, 1, 1, 1, 1, 1, 1, 1, 1, 1, 1, 1, 1, 1, 1, 1, 1, 1, 1, 1, 1, 1, 1, 1, 1, 1, 1, 1, 1, 1, 0, 0, 0, 0, 0, 0, 0, 0, 0, 0, 0, 0])
_uv = me_plane.uv_layers.new(name='UVMap')
_uv.uv.foreach_set('vector', [0.0007213, 0.83, 0.0007213, 0.55, 0.2808, 0.55, 0.2808, 0.83, 0.2808, 0.83, 0.2808, 0.55, 0.5609, 0.55, 0.5609, 0.83, 0.0007213, 0.55, 0.0007213, 0.4154, 0.2808, 0.4154, 0.2808, 0.55, 0.2808, 0.55, 0.2808, 0.4154, 0.5609, 0.4154, 0.5609, 0.55, 0.0007213, 0.4154, 0.0007213, 0.2808, 0.2808, 0.2808, 0.2808, 0.4154, 0.2808, 0.4154, 0.2808, 0.2808, 0.5609, 0.2808, 0.5609, 0.4154, 0.0007213, 0.2808, 0.0007213, 0.0007213, 0.2808, 0.0007213, 0.2808, 0.2808, 0.2808, 0.2808, 0.2808, 0.0007213, 0.5609, 0.0007213, 0.5609, 0.2808, 0.05248, 0.9545, 0.05667, 0.9545, 0.05667, 0.9647, 0.05248, 0.9647, 0.2647, 0.9415, 0.2748, 0.9415, 0.2748, 0.9517, 0.2647, 0.9517, 0.8602, 0.8274, 0.8602, 0.0007213, 0.8653, 0.0007213, 0.8653, 0.8274, 0.85, 0.8274, 0.85, 0.0007213, 0.8602, 0.0007213, 0.8602, 0.8274, 0.9474, 0.7542, 0.9474, 0.0007213, 0.9525, 0.0007213, 0.9525, 0.7542, 0.8435, 0.0007213, 0.8435, 0.8274, 0.8231, 0.8274, 0.8231, 0.0007213, 0.8449, 0.8274, 0.8449, 0.0007213, 0.85, 0.0007213, 0.85, 0.8274, 0.946, 0.0007213, 0.946, 0.8274, 0.9409, 0.8274, 0.9409, 0.0007213, 0.322, 0.9415, 0.3313, 0.9415, 0.3313, 0.9517, 0.322, 0.9517, 0.2763, 0.9415, 0.2865, 0.9415, 0.2865, 0.9517, 0.2763, 0.9517, 0.253, 0.9415, 0.2632, 0.9415, 0.2632, 0.9517, 0.253, 0.9517, 0.05821, 0.9545, 0.0624, 0.9545, 0.0624, 0.9647, 0.05821, 0.9647, 0.9474, 0.8094, 0.9567, 0.8094, 0.9567, 0.8196, 0.9474, 0.8196, 0.2995, 0.9415, 0.3097, 0.9415, 0.3097, 0.9517, 0.2995, 0.9517, 0.9361, 0.6866, 0.9361, 0.7375, 0.9259, 0.7375, 0.9259, 0.6866, 0.686, 0.9975, 0.6249, 0.9975, 0.6249, 0.9211, 0.635, 0.9211, 0.635, 0.972, 0.6758, 0.972, 0.6758, 0.9211, 0.686, 0.9211, 0.4597, 0.9229, 0.4597, 0.9993, 0.4345, 0.9993, 0.4345, 0.9229, 0.4387, 0.9229, 0.4387, 0.9738, 0.4555, 0.9738, 0.4555, 0.9229, 0.9352, 0.6342, 0.9352, 0.6851, 0.9259, 0.6851, 0.9259, 0.6342, 0.8215, 0.8337, 0.8215, 0.9101, 0.8122, 0.9101, 0.8122, 0.8337, 0.809, 0.4805, 0.809, 0.4194, 0.8192, 0.4194, 0.8192, 0.4805, 0.8783, 0.8187, 0.8783, 0.778, 0.8885, 0.778, 0.8885, 0.8187, 0.9361, 0.48, 0.9361, 0.5564, 0.9259, 0.5564, 0.9259, 0.48, 0.2185, 0.8315, 0.2806, 0.8315, 0.2806, 0.927, 0.2185, 0.927, 0.0007213, 0.8315, 0.072, 0.8315, 0.072, 0.927, 0.0007213, 0.927, 0.954, 0.3412, 0.9833, 0.3412, 0.9833, 0.4367, 0.954, 0.4367, 0.282, 0.8315, 0.3435, 0.8315, 0.3435, 0.927, 0.282, 0.927, 0.8231, 0.8645, 0.8848, 0.8289, 0.9466, 0.8645, 0.9466, 0.9358, 0.8848, 0.9714, 0.8231, 0.9358, 0.146, 0.8315, 0.2171, 0.8315, 0.2171, 0.9215, 0.146, 0.9215, 0.954, 0.5296, 0.985, 0.5296, 0.985, 0.6195, 0.954, 0.6195, 0.8667, 0.6866, 0.9245, 0.6866, 0.9245, 0.7765, 0.8667, 0.7765, 0.4114, 0.8315, 0.4725, 0.8315, 0.4725, 0.9215, 0.4114, 0.9215, 0.749, 0.633, 0.8107, 0.6687, 0.8107, 0.74, 0.749, 0.7756, 0.6872, 0.74, 0.6872, 0.6687, 0.07344, 0.8315, 0.1445, 0.8315, 0.1445, 0.9215, 0.07344, 0.9215, 0.3449, 0.8315, 0.4099, 0.8315, 0.4099, 0.9215, 0.3449, 0.9215, 0.954, 0.4382, 0.985, 0.4382, 0.985, 0.5281, 0.954, 0.5281, 0.8667, 0.5952, 0.9245, 0.5952, 0.9245, 0.6851, 0.8667, 0.6851, 0.6858, 0.5959, 0.6241, 0.6316, 0.5623, 0.5959, 0.5623, 0.5246, 0.6241, 0.489, 0.6858, 0.5246, 0.4739, 0.8315, 0.545, 0.8315, 0.545, 0.9049, 0.4739, 0.9049, 0.4739, 0.9063, 0.539, 0.9063, 0.539, 0.9797, 0.4739, 0.9797, 0.954, 0.7285, 0.985, 0.7285, 0.985, 0.8019, 0.954, 0.8019, 0.7543, 0.9211, 0.8121, 0.9211, 0.8121, 0.9945, 0.7543, 0.9945, 0.6241, 0.7771, 0.6858, 0.8127, 0.6858, 0.884, 0.6241, 0.9196, 0.5623, 0.884, 0.5623, 0.8127, 0.6874, 0.9922, 0.6874, 0.9211, 0.7528, 0.9211, 0.7528, 0.9922, 0.3754, 0.9229, 0.4065, 0.9229, 0.4065, 0.9883, 0.3754, 0.9883, 0.136, 0.9229, 0.1938, 0.9229, 0.1938, 0.9883, 0.136, 0.9883, 0.07344, 0.9229, 0.1345, 0.9229, 0.1345, 0.9883, 0.07344, 0.9883, 0.749, 0.6316, 0.6872, 0.5959, 0.6872, 0.5246, 0.749, 0.489, 0.8107, 0.5246, 0.8107, 0.5959, 0.7248, 0.3016, 0.7959, 0.3016, 0.7959, 0.4287, 0.7248, 0.4287, 0.948, 0.8289, 0.9791, 0.8289, 0.9791, 0.9559, 0.948, 0.9559, 0.8667, 0.2337, 0.9245, 0.2337, 0.9245, 0.3608, 0.8667, 0.3608, 0.749, 0.9196, 0.6872, 0.884, 0.6872, 0.8127, 0.749, 0.7771, 0.8107, 0.8127, 0.8107, 0.884, 0.8667, 0.1186, 0.9378, 0.1186, 0.9378, 0.2322, 0.8667, 0.2322, 0.954, 0.0007213, 0.985, 0.0007213, 0.985, 0.1144, 0.954, 0.1144, 0.8667, 0.48, 0.9245, 0.48, 0.9245, 0.5937, 0.8667, 0.5937, 0.6241, 0.633, 0.6858, 0.6687, 0.6858, 0.74, 0.6241, 0.7756, 0.5623, 0.74, 0.5623, 0.6687, 0.692, 0.0007213, 0.8216, 0.07558, 0.8216, 0.2253, 0.692, 0.3002, 0.5623, 0.2253, 0.5623, 0.07558, 0.5555, 0.8315, 0.5555, 0.8968, 0.5465, 0.8968, 0.5465, 0.8315, 0.8122, 0.7544, 0.8122, 0.633, 0.8212, 0.633, 0.8212, 0.7544, 0.8212, 0.4823, 0.8212, 0.6316, 0.8122, 0.6316, 0.8122, 0.4823, 0.5623, 0.3481, 0.6428, 0.3016, 0.7234, 0.3481, 0.7234, 0.4411, 0.6428, 0.4876, 0.5623, 0.4411, 0.7554, 0.4706, 0.7554, 0.4301, 0.7733, 0.4301, 0.7733, 0.4706, 0.5404, 0.9817, 0.5404, 0.9063, 0.5584, 0.9063, 0.5584, 0.9817, 0.9772, 0.7137, 0.9772, 0.621, 0.9952, 0.621, 0.9952, 0.7137, 0.2754, 0.9531, 0.2766, 0.9531, 0.2766, 0.9704, 0.2754, 0.9704, 0.2107, 0.949, 0.2132, 0.949, 0.2132, 0.9663, 0.2107, 0.9663, 0.9376, 0.48, 0.9393, 0.48, 0.9393, 0.4973, 0.9376, 0.4973, 0.2725, 0.9531, 0.2754, 0.9531, 0.2754, 0.9704, 0.2725, 0.9704, 0.2081, 0.949, 0.2107, 0.949, 0.2107, 0.9663, 0.2081, 0.9663, 0.3199, 0.9531, 0.3228, 0.9531, 0.3228, 0.9704, 0.3199, 0.9704, 0.2132, 0.9692, 0.2132, 0.9721, 0.2107, 0.9735, 0.2081, 0.9721, 0.2081, 0.9692, 0.2107, 0.9677, 0.2435, 0.9545, 0.2447, 0.9545, 0.2447, 0.9637, 0.2435, 0.9637, 0.02913, 0.9545, 0.03163, 0.9545, 0.03163, 0.9637, 0.02913, 0.9637, 0.2146, 0.949, 0.2163, 0.949, 0.2163, 0.9582, 0.2146, 0.9582, 0.2406, 0.9545, 0.2435, 0.9545, 0.2435, 0.9637, 0.2406, 0.9637, 0.0266, 0.9545, 0.02913, 0.9545, 0.02913, 0.9637, 0.0266, 0.9637, 0.2855, 0.9718, 0.2884, 0.9718, 0.2884, 0.981, 0.2855, 0.981, 0.1977, 0.9677, 0.2002, 0.9692, 0.2002, 0.9721, 0.1977, 0.9735, 0.1952, 0.9721, 0.1952, 0.9692, 0.3419, 0.9553, 0.3431, 0.9553, 0.3431, 0.9645, 0.3419, 0.9645, 0.9248, 0.8179, 0.9273, 0.8179, 0.9273, 0.827, 0.9248, 0.827, 0.8142, 0.949, 0.8159, 0.949, 0.8159, 0.9581, 0.8142, 0.9581, 0.339, 0.9553, 0.3419, 0.9553, 0.3419, 0.9645, 0.339, 0.9645, 0.9223, 0.8179, 0.9248, 0.8179, 0.9248, 0.827, 0.9223, 0.827, 0.325, 0.9718, 0.3279, 0.9718, 0.3279, 0.981, 0.325, 0.981, 0.9474, 0.8254, 0.9474, 0.8225, 0.9499, 0.821, 0.9525, 0.8225, 0.9525, 0.8254, 0.9499, 0.8268, 0.9675, 0.9574, 0.9687, 0.9574, 0.9687, 0.9665, 0.9675, 0.9665, 0.9285, 0.3507, 0.931, 0.3507, 0.931, 0.3598, 0.9285, 0.3598, 0.9376, 0.4988, 0.9393, 0.4988, 0.9393, 0.5079, 0.9376, 0.5079, 0.9646, 0.9574, 0.9675, 0.9574, 0.9675, 0.9665, 0.9646, 0.9665, 0.9259, 0.3507, 0.9285, 0.3507, 0.9285, 0.3598, 0.9259, 0.3598, 0.9739, 0.968, 0.9768, 0.968, 0.9768, 0.9771, 0.9739, 0.9771, 0.2315, 0.9666, 0.234, 0.9651, 0.2365, 0.9666, 0.2365, 0.9695, 0.234, 0.9709, 0.2315, 0.9695, 0.01466, 0.9651, 0.01585, 0.9651, 0.01585, 0.9743, 0.01466, 0.9743, 0.9349, 0.3507, 0.9374, 0.3507, 0.9374, 0.3598, 0.9349, 0.3598, 0.8142, 0.9384, 0.8159, 0.9384, 0.8159, 0.9475, 0.8142, 0.9475, 0.01177, 0.9651, 0.01466, 0.9651, 0.01466, 0.9743, 0.01177, 0.9743, 0.9324, 0.3507, 0.9349, 0.3507, 0.9349, 0.3598, 0.9324, 0.3598, 0.3077, 0.9718, 0.3106, 0.9718, 0.3106, 0.981, 0.3077, 0.981, 0.2379, 0.9695, 0.2379, 0.9666, 0.2405, 0.9651, 0.243, 0.9666, 0.243, 0.9695, 0.2405, 0.9709, 0.227, 0.9545, 0.2281, 0.9545, 0.2281, 0.9637, 0.227, 0.9637, 0.9184, 0.8179, 0.9209, 0.8179, 0.9209, 0.827, 0.9184, 0.827, 0.9376, 0.6866, 0.9393, 0.6866, 0.9393, 0.6957, 0.9376, 0.6957, 0.2241, 0.9545, 0.227, 0.9545, 0.227, 0.9637, 0.2241, 0.9637, 0.9158, 0.8179, 0.9184, 0.8179, 0.9184, 0.827, 0.9158, 0.827, 0.9776, 0.8094, 0.9805, 0.8094, 0.9805, 0.8185, 0.9776, 0.8185, 0.8667, 0.8216, 0.8692, 0.8201, 0.8717, 0.8216, 0.8717, 0.8245, 0.8692, 0.826, 0.8667, 0.8245, 0.2214, 0.9545, 0.2226, 0.9545, 0.2226, 0.9637, 0.2214, 0.9637, 0.009718, 0.9545, 0.01222, 0.9545, 0.01222, 0.9637, 0.009718, 0.9637, 0.06971, 0.939, 0.0714, 0.939, 0.0714, 0.9482, 0.06971, 0.9482, 0.2185, 0.9545, 0.2214, 0.9545, 0.2214, 0.9637, 0.2185, 0.9637, 0.007191, 0.9545, 0.009718, 0.9545, 0.009718, 0.9637, 0.007191, 0.9637, 0.9766, 0.9574, 0.9795, 0.9574, 0.9795, 0.9665, 0.9766, 0.9665, 0.8732, 0.8216, 0.8757, 0.8201, 0.8782, 0.8216, 0.8782, 0.8245, 0.8757, 0.826, 0.8732, 0.8245, 0.8203, 0.9384, 0.8215, 0.9384, 0.8215, 0.9638, 0.8203, 0.9638, 0.899, 0.778, 0.9015, 0.778, 0.9015, 0.8034, 0.899, 0.8034, 0.9374, 0.3115, 0.9391, 0.3115, 0.9391, 0.3369, 0.9374, 0.3369, 0.8174, 0.9384, 0.8203, 0.9384, 0.8203, 0.9638, 0.8174, 0.9638, 0.8964, 0.778, 0.899, 0.778, 0.899, 0.8034, 0.8964, 0.8034, 0.4676, 0.949, 0.4705, 0.949, 0.4705, 0.9744, 0.4676, 0.9744, 0.9711, 0.8108, 0.9736, 0.8094, 0.9761, 0.8108, 0.9761, 0.8137, 0.9736, 0.8152, 0.9711, 0.8137, 0.9509, 0.9574, 0.9521, 0.9574, 0.9521, 0.9665, 0.9509, 0.9665, 0.899, 0.8179, 0.9015, 0.8179, 0.9015, 0.827, 0.899, 0.827, 0.9376, 0.5094, 0.9393, 0.5094, 0.9393, 0.5185, 0.9376, 0.5185, 0.948, 0.9574, 0.9509, 0.9574, 0.9509, 0.9665, 0.948, 0.9665, 0.8964, 0.8179, 0.899, 0.8179, 0.899, 0.827, 0.8964, 0.827, 0.2898, 0.9718, 0.2927, 0.9718, 0.2927, 0.981, 0.2898, 0.981, 0.04034, 0.9666, 0.04285, 0.9651, 0.04537, 0.9666, 0.04537, 0.9695, 0.04285, 0.9709, 0.04034, 0.9695, 0.2865, 0.9531, 0.2877, 0.9531, 0.2877, 0.9704, 0.2865, 0.9704, 0.2042, 0.949, 0.2067, 0.949, 0.2067, 0.9663, 0.2042, 0.9663, 0.9376, 0.2712, 0.9393, 0.2712, 0.9393, 0.2884, 0.9376, 0.2884, 0.2836, 0.9531, 0.2865, 0.9531, 0.2865, 0.9704, 0.2836, 0.9704, 0.2017, 0.949, 0.2042, 0.949, 0.2042, 0.9663, 0.2017, 0.9663, 0.5569, 0.8852, 0.5598, 0.8852, 0.5598, 0.9025, 0.5569, 0.9025, 0.05248, 0.9676, 0.05499, 0.9662, 0.05751, 0.9676, 0.05751, 0.9705, 0.05499, 0.972, 0.05248, 0.9705, 0.238, 0.9545, 0.2392, 0.9545, 0.2392, 0.9637, 0.238, 0.9637, 0.04854, 0.9545, 0.05104, 0.9545, 0.05104, 0.9637, 0.04854, 0.9637, 0.06971, 0.9496, 0.0714, 0.9496, 0.0714, 0.9588, 0.06971, 0.9588, 0.2351, 0.9545, 0.238, 0.9545, 0.238, 0.9637, 0.2351, 0.9637, 0.04601, 0.9545, 0.04854, 0.9545, 0.04854, 0.9637, 0.04601, 0.9637, 0.2946, 0.9718, 0.2975, 0.9718, 0.2975, 0.981, 0.2946, 0.981, 0.9674, 0.9723, 0.9674, 0.9694, 0.9699, 0.968, 0.9724, 0.9694, 0.9724, 0.9723, 0.9699, 0.9738, 0.2809, 0.9531, 0.2821, 0.9531, 0.2821, 0.9704, 0.2809, 0.9704, 0.2781, 0.9531, 0.2809, 0.9531, 0.2809, 0.9704, 0.2781, 0.9704, 0.06542, 0.9676, 0.06793, 0.9662, 0.07045, 0.9676, 0.07045, 0.9705, 0.06793, 0.972, 0.06542, 0.9705, 0.9376, 0.2899, 0.9393, 0.2899, 0.9393, 0.3072, 0.9376, 0.3072, 0.936, 0.8048, 0.9389, 0.8048, 0.9389, 0.8221, 0.936, 0.8221, 0.9646, 0.8094, 0.9672, 0.8094, 0.9672, 0.8267, 0.9646, 0.8267, 0.9672, 0.8094, 0.9697, 0.8094, 0.9697, 0.8267, 0.9672, 0.8267, 0.7403, 0.4615, 0.7428, 0.4615, 0.7428, 0.4869, 0.7403, 0.4869, 0.339, 0.9284, 0.3419, 0.9284, 0.3419, 0.9538, 0.339, 0.9538, 0.275, 0.9718, 0.2776, 0.9733, 0.2776, 0.9762, 0.275, 0.9776, 0.2725, 0.9762, 0.2725, 0.9733, 0.2595, 0.9531, 0.2624, 0.9531, 0.2624, 0.9785, 0.2595, 0.9785, 0.9367, 0.6342, 0.9384, 0.6342, 0.9384, 0.6596, 0.9367, 0.6596, 0.7378, 0.4615, 0.7403, 0.4615, 0.7403, 0.4869, 0.7378, 0.4869, 0.3419, 0.9284, 0.3431, 0.9284, 0.3431, 0.9538, 0.3419, 0.9538, 0.292, 0.9531, 0.2932, 0.9531, 0.2932, 0.9704, 0.292, 0.9704, 0.1977, 0.949, 0.2002, 0.949, 0.2002, 0.9663, 0.1977, 0.9663, 0.9367, 0.6611, 0.9384, 0.6611, 0.9384, 0.6784, 0.9367, 0.6784, 0.2891, 0.9531, 0.292, 0.9531, 0.292, 0.9704, 0.2891, 0.9704, 0.1952, 0.949, 0.1977, 0.949, 0.1977, 0.9663, 0.1952, 0.9663, 0.3112, 0.9531, 0.3141, 0.9531, 0.3141, 0.9704, 0.3112, 0.9704, 0.2185, 0.9666, 0.2211, 0.9651, 0.2236, 0.9666, 0.2236, 0.9695, 0.2211, 0.9709, 0.2185, 0.9695, 0.02571, 0.9651, 0.0269, 0.9651, 0.0269, 0.9743, 0.02571, 0.9743, 0.02282, 0.9651, 0.02571, 0.9651, 0.02571, 0.9743, 0.02282, 0.9743, 0.284, 0.9733, 0.284, 0.9762, 0.2815, 0.9776, 0.279, 0.9762, 0.279, 0.9733, 0.2815, 0.9718, 0.9376, 0.765, 0.9393, 0.765, 0.9393, 0.7742, 0.9376, 0.7742, 0.3033, 0.9718, 0.3062, 0.9718, 0.3062, 0.981, 0.3033, 0.981, 0.01366, 0.9545, 0.01619, 0.9545, 0.01619, 0.9637, 0.01366, 0.9637, 0.01619, 0.9545, 0.01869, 0.9545, 0.01869, 0.9637, 0.01619, 0.9637, 0.02018, 0.9651, 0.02138, 0.9651, 0.02138, 0.9743, 0.02018, 0.9743, 0.04207, 0.9545, 0.04457, 0.9545, 0.04457, 0.9637, 0.04207, 0.9637, 0.06971, 0.9284, 0.0714, 0.9284, 0.0714, 0.9376, 0.06971, 0.9376, 0.0173, 0.9651, 0.02018, 0.9651, 0.02018, 0.9743, 0.0173, 0.9743, 0.03954, 0.9545, 0.04207, 0.9545, 0.04207, 0.9637, 0.03954, 0.9637, 0.7507, 0.4615, 0.7536, 0.4615, 0.7536, 0.4706, 0.7507, 0.4706, 0.948, 0.9694, 0.9505, 0.968, 0.953, 0.9694, 0.953, 0.9723, 0.9505, 0.9738, 0.948, 0.9723, 0.8925, 0.778, 0.895, 0.778, 0.895, 0.8034, 0.8925, 0.8034, 0.3335, 0.9284, 0.3364, 0.9284, 0.3364, 0.9538, 0.3335, 0.9538, 0.9711, 0.8181, 0.9736, 0.8166, 0.9761, 0.8181, 0.9761, 0.821, 0.9736, 0.8224, 0.9711, 0.821, 0.2638, 0.9531, 0.2667, 0.9531, 0.2667, 0.9785, 0.2638, 0.9785, 0.9374, 0.778, 0.9391, 0.778, 0.9391, 0.8034, 0.9374, 0.8034, 0.89, 0.778, 0.8925, 0.778, 0.8925, 0.8034, 0.89, 0.8034, 0.3364, 0.9284, 0.3376, 0.9284, 0.3376, 0.9538, 0.3364, 0.9538, 0.2975, 0.9531, 0.2987, 0.9531, 0.2987, 0.9704, 0.2975, 0.9704, 0.9607, 0.8094, 0.9632, 0.8094, 0.9632, 0.8267, 0.9607, 0.8267, 0.9376, 0.2524, 0.9393, 0.2524, 0.9393, 0.2697, 0.9376, 0.2697, 0.2946, 0.9531, 0.2975, 0.9531, 0.2975, 0.9704, 0.2946, 0.9704, 0.9582, 0.8094, 0.9607, 0.8094, 0.9607, 0.8267, 0.9582, 0.8267, 0.3286, 0.9531, 0.3315, 0.9531, 0.3315, 0.9704, 0.3286, 0.9704, 0.957, 0.968, 0.9595, 0.9694, 0.9595, 0.9723, 0.957, 0.9738, 0.9545, 0.9723, 0.9545, 0.9694, 0.00361, 0.9651, 0.004804, 0.9651, 0.004804, 0.9743, 0.00361, 0.9743, 0.02266, 0.9545, 0.02516, 0.9545, 0.02516, 0.9637, 0.02266, 0.9637, 0.9376, 0.5412, 0.9393, 0.5412, 0.9393, 0.5504, 0.9376, 0.5504, 0.0007213, 0.9651, 0.00361, 0.9651, 0.00361, 0.9743, 0.0007213, 0.9743, 0.02013, 0.9545, 0.02266, 0.9545, 0.02266, 0.9637, 0.02013, 0.9637, 0.312, 0.9718, 0.3149, 0.9718, 0.3149, 0.981, 0.312, 0.981, 0.9609, 0.9723, 0.9609, 0.9694, 0.9635, 0.968, 0.966, 0.9694, 0.966, 0.9723, 0.9635, 0.9738, 0.7338, 0.4615, 0.7363, 0.4615, 0.7363, 0.4869, 0.7338, 0.4869, 0.8174, 0.9115, 0.8203, 0.9115, 0.8203, 0.9369, 0.8174, 0.9369, 0.9349, 0.5873, 0.9374, 0.5888, 0.9374, 0.5917, 0.9349, 0.5931, 0.9324, 0.5917, 0.9324, 0.5888, 0.5569, 0.8584, 0.5598, 0.8584, 0.5598, 0.8838, 0.5569, 0.8838, 0.9374, 0.595, 0.9391, 0.595, 0.9391, 0.6205, 0.9374, 0.6205, 0.7313, 0.4615, 0.7338, 0.4615, 0.7338, 0.4869, 0.7313, 0.4869, 0.8203, 0.9115, 0.8215, 0.9115, 0.8215, 0.9369, 0.8203, 0.9369, 0.3086, 0.9531, 0.3098, 0.9531, 0.3098, 0.9704, 0.3086, 0.9704, 0.4637, 0.949, 0.4662, 0.949, 0.4662, 0.9663, 0.4637, 0.9663, 0.9374, 0.7389, 0.9391, 0.7389, 0.9391, 0.7562, 0.9374, 0.7562, 0.3057, 0.9531, 0.3086, 0.9531, 0.3086, 0.9704, 0.3057, 0.9704, 0.4611, 0.949, 0.4637, 0.949, 0.4637, 0.9663, 0.4611, 0.9663, 0.3242, 0.9531, 0.3271, 0.9531, 0.3271, 0.9704, 0.3242, 0.9704, 0.253, 0.9762, 0.253, 0.9733, 0.2555, 0.9718, 0.2581, 0.9733, 0.2581, 0.9762, 0.2555, 0.9776, 0.9564, 0.9574, 0.9576, 0.9574, 0.9576, 0.9665, 0.9564, 0.9665, 0.8925, 0.8179, 0.895, 0.8179, 0.895, 0.827, 0.8925, 0.827, 0.9376, 0.5306, 0.9393, 0.5306, 0.9393, 0.5397, 0.9376, 0.5397, 0.9535, 0.9574, 0.9564, 0.9574, 0.9564, 0.9665, 0.9535, 0.9665, 0.89, 0.8179, 0.8925, 0.8179, 0.8925, 0.827, 0.89, 0.827, 0.34, 0.9659, 0.3429, 0.9659, 0.3429, 0.9751, 0.34, 0.9751, 0.225, 0.9666, 0.2275, 0.9651, 0.23, 0.9666, 0.23, 0.9695, 0.2275, 0.9709, 0.225, 0.9695, 0.9619, 0.9574, 0.9631, 0.9574, 0.9631, 0.9665, 0.9619, 0.9665, 0.9313, 0.8179, 0.9338, 0.8179, 0.9338, 0.827, 0.9313, 0.827, 0.9376, 0.52, 0.9393, 0.52, 0.9393, 0.5291, 0.9376, 0.5291, 0.9591, 0.9574, 0.9619, 0.9574, 0.9619, 0.9665, 0.9591, 0.9665, 0.9288, 0.8179, 0.9313, 0.8179, 0.9313, 0.827, 0.9288, 0.827, 0.04681, 0.9651, 0.04971, 0.9651, 0.04971, 0.9743, 0.04681, 0.9743, 0.2444, 0.9666, 0.2469, 0.9651, 0.2494, 0.9666, 0.2494, 0.9695, 0.2469, 0.9709, 0.2444, 0.9695, 0.2556, 0.9531, 0.2581, 0.9531, 0.2581, 0.9704, 0.2556, 0.9704, 0.3002, 0.9531, 0.303, 0.9531, 0.303, 0.9704, 0.3002, 0.9704, 0.2017, 0.9692, 0.2042, 0.9677, 0.2067, 0.9692, 0.2067, 0.9721, 0.2042, 0.9735, 0.2017, 0.9721, 0.3156, 0.9531, 0.3185, 0.9531, 0.3185, 0.9704, 0.3156, 0.9704, 0.9376, 0.2337, 0.9393, 0.2337, 0.9393, 0.251, 0.9376, 0.251, 0.253, 0.9531, 0.2556, 0.9531, 0.2556, 0.9704, 0.253, 0.9704, 0.303, 0.9531, 0.3042, 0.9531, 0.3042, 0.9704, 0.303, 0.9704, 0.2491, 0.9545, 0.2502, 0.9545, 0.2502, 0.9637, 0.2491, 0.9637, 0.0356, 0.9545, 0.0381, 0.9545, 0.0381, 0.9637, 0.0356, 0.9637, 0.9376, 0.7078, 0.9393, 0.7078, 0.9393, 0.7169, 0.9376, 0.7169, 0.2462, 0.9545, 0.2491, 0.9545, 0.2491, 0.9637, 0.2462, 0.9637, 0.03307, 0.9545, 0.0356, 0.9545, 0.0356, 0.9637, 0.03307, 0.9637, 0.299, 0.9718, 0.3019, 0.9718, 0.3019, 0.981, 0.299, 0.981, 0.8189, 0.9652, 0.8215, 0.9667, 0.8215, 0.9696, 0.8189, 0.971, 0.8164, 0.9696, 0.8164, 0.9667, 0.2325, 0.9545, 0.2337, 0.9545, 0.2337, 0.9637, 0.2325, 0.9637, 0.9054, 0.8179, 0.9079, 0.8179, 0.9079, 0.827, 0.9054, 0.827, 0.9376, 0.6972, 0.9393, 0.6972, 0.9393, 0.7063, 0.9376, 0.7063, 0.2296, 0.9545, 0.2325, 0.9545, 0.2325, 0.9637, 0.2296, 0.9637, 0.9029, 0.8179, 0.9054, 0.8179, 0.9054, 0.827, 0.9029, 0.827, 0.4611, 0.9677, 0.464, 0.9677, 0.464, 0.9769, 0.4611, 0.9769, 0.8796, 0.8216, 0.8822, 0.8201, 0.8847, 0.8216, 0.8847, 0.8245, 0.8822, 0.826, 0.8796, 0.8245, 0.7273, 0.4615, 0.7298, 0.4615, 0.7298, 0.4869, 0.7273, 0.4869, 0.9474, 0.7557, 0.9503, 0.7557, 0.9503, 0.7811, 0.9474, 0.7811, 0.3335, 0.9673, 0.336, 0.9659, 0.3385, 0.9673, 0.3385, 0.9703, 0.336, 0.9717, 0.3335, 0.9703, 0.5569, 0.8315, 0.5598, 0.8315, 0.5598, 0.8569, 0.5569, 0.8569, 0.8142, 0.9115, 0.8159, 0.9115, 0.8159, 0.9369, 0.8142, 0.9369, 0.7248, 0.4615, 0.7273, 0.4615, 0.7273, 0.4869, 0.7248, 0.4869, 0.9503, 0.7557, 0.9515, 0.7557, 0.9515, 0.7811, 0.9503, 0.7811, 0.9119, 0.8179, 0.9144, 0.8179, 0.9144, 0.827, 0.9119, 0.827, 0.3335, 0.9553, 0.3364, 0.9553, 0.3364, 0.9645, 0.3335, 0.9645, 0.5465, 0.9025, 0.5465, 0.8996, 0.549, 0.8982, 0.5515, 0.8996, 0.5515, 0.9025, 0.549, 0.904, 0.3207, 0.9718, 0.3236, 0.9718, 0.3236, 0.981, 0.3207, 0.981, 0.9376, 0.7184, 0.9393, 0.7184, 0.9393, 0.7275, 0.9376, 0.7275, 0.9094, 0.8179, 0.9119, 0.8179, 0.9119, 0.827, 0.9094, 0.827, 0.3364, 0.9553, 0.3376, 0.9553, 0.3376, 0.9645, 0.3364, 0.9645, 0.03123, 0.9651, 0.03243, 0.9651, 0.03243, 0.9743, 0.03123, 0.9743, 0.003248, 0.9545, 0.005749, 0.9545, 0.005749, 0.9637, 0.003248, 0.9637, 0.9374, 0.6219, 0.9391, 0.6219, 0.9391, 0.6311, 0.9374, 0.6311, 0.02835, 0.9651, 0.03123, 0.9651, 0.03123, 0.9743, 0.02835, 0.9743, 0.0007213, 0.9545, 0.003248, 0.9545, 0.003248, 0.9637, 0.0007213, 0.9637, 0.3164, 0.9718, 0.3193, 0.9718, 0.3193, 0.981, 0.3164, 0.981, 0.03387, 0.9666, 0.03638, 0.9651, 0.0389, 0.9666, 0.0389, 0.9695, 0.03638, 0.9709, 0.03387, 0.9695, 0.9285, 0.584, 0.931, 0.584, 0.931, 0.5931, 0.9285, 0.5931, 0.006246, 0.9651, 0.009134, 0.9651, 0.009134, 0.9743, 0.006246, 0.9743, 0.05895, 0.9676, 0.06146, 0.9662, 0.06398, 0.9676, 0.06398, 0.9705, 0.06146, 0.972, 0.05895, 0.9705, 0.9772, 0.7151, 0.9801, 0.7151, 0.9801, 0.7243, 0.9772, 0.7243, 0.9374, 0.3384, 0.9391, 0.3384, 0.9391, 0.3475, 0.9374, 0.3475, 0.9259, 0.584, 0.9285, 0.584, 0.9285, 0.5931, 0.9259, 0.5931, 0.009134, 0.9651, 0.01033, 0.9651, 0.01033, 0.9743, 0.009134, 0.9743, 0.7467, 0.4615, 0.7493, 0.4615, 0.7493, 0.4869, 0.7467, 0.4869, 0.9474, 0.7825, 0.9503, 0.7825, 0.9503, 0.8079, 0.9474, 0.8079, 0.9751, 0.9588, 0.9751, 0.9617, 0.9726, 0.9632, 0.9701, 0.9617, 0.9701, 0.9588, 0.9726, 0.9574, 0.2682, 0.9531, 0.2711, 0.9531, 0.2711, 0.9785, 0.2682, 0.9785, 0.9374, 0.5579, 0.9391, 0.5579, 0.9391, 0.5833, 0.9374, 0.5833, 0.7442, 0.4615, 0.7467, 0.4615, 0.7467, 0.4869, 0.7442, 0.4869, 0.9503, 0.7825, 0.9515, 0.7825, 0.9515, 0.8079, 0.9503, 0.8079, 0.785, 0.4301, 0.785, 0.481, 0.7748, 0.481, 0.7748, 0.4301, 0.6234, 0.9975, 0.5623, 0.9975, 0.5623, 0.9211, 0.5725, 0.9211, 0.5725, 0.972, 0.6132, 0.972, 0.6132, 0.9211, 0.6234, 0.9211, 0.4331, 0.9229, 0.4331, 0.9993, 0.408, 0.9993, 0.408, 0.9229, 0.4122, 0.9229, 0.4122, 0.9738, 0.4289, 0.9738, 0.4289, 0.9229, 0.7957, 0.4301, 0.7957, 0.481, 0.7864, 0.481, 0.7864, 0.4301, 0.8215, 0.7558, 0.8215, 0.8322, 0.8122, 0.8322, 0.8122, 0.7558, 0.7974, 0.4805, 0.7974, 0.4194, 0.8075, 0.4194, 0.8075, 0.4805, 0.8667, 0.8187, 0.8667, 0.778, 0.8769, 0.778, 0.8769, 0.8187, 0.9361, 0.2337, 0.9361, 0.3101, 0.9259, 0.3101, 0.9259, 0.2337, 0.9259, 0.765, 0.9361, 0.765, 0.9361, 0.7752, 0.9259, 0.7752, 0.2879, 0.9415, 0.2981, 0.9415, 0.2981, 0.9517, 0.2879, 0.9517, 0.06384, 0.9545, 0.06803, 0.9545, 0.06803, 0.9647, 0.06384, 0.9647, 0.3112, 0.9415, 0.3204, 0.9415, 0.3204, 0.9517, 0.3112, 0.9517, 0.01725, 0.9284, 0.02227, 0.9313, 0.02227, 0.9371, 0.01725, 0.94, 0.01222, 0.9371, 0.01222, 0.9313, 0.931, 0.3231, 0.9259, 0.3202, 0.9259, 0.3144, 0.931, 0.3115, 0.936, 0.3144, 0.936, 0.3202, 0.2746, 0.9371, 0.2696, 0.94, 0.2645, 0.9371, 0.2645, 0.9313, 0.2696, 0.9284, 0.2746, 0.9313, 0.936, 0.3405, 0.936, 0.3463, 0.931, 0.3492, 0.9259, 0.3463, 0.9259, 0.3405, 0.931, 0.3376, 0.05677, 0.9371, 0.05174, 0.94, 0.04671, 0.9371, 0.04671, 0.9313, 0.05174, 0.9284, 0.05677, 0.9313, 0.7607, 0.4782, 0.7607, 0.484, 0.7557, 0.4869, 0.7507, 0.484, 0.7507, 0.4782, 0.7557, 0.4753, 0.9115, 0.8077, 0.9115, 0.8135, 0.9065, 0.8164, 0.9015, 0.8135, 0.9015, 0.8077, 0.9065, 0.8048, 0.4712, 0.9388, 0.4712, 0.9447, 0.4662, 0.9476, 0.4611, 0.9447, 0.4611, 0.9388, 0.4662, 0.9359, 0.4712, 0.9258, 0.4712, 0.9316, 0.4662, 0.9345, 0.4611, 0.9316, 0.4611, 0.9258, 0.4662, 0.9229, 0.9364, 0.3912, 0.9364, 0.397, 0.9314, 0.3999, 0.9263, 0.397, 0.9263, 0.3912, 0.9314, 0.3883, 0.23, 0.9313, 0.2351, 0.9284, 0.2401, 0.9313, 0.2401, 0.9371, 0.2351, 0.94, 0.23, 0.9371, 0.9364, 0.4304, 0.9364, 0.4362, 0.9314, 0.4391, 0.9263, 0.4362, 0.9263, 0.4304, 0.9314, 0.4275, 0.2351, 0.9415, 0.2401, 0.9444, 0.2401, 0.9502, 0.2351, 0.9531, 0.23, 0.9502, 0.23, 0.9444, 0.2053, 0.9258, 0.2053, 0.9316, 0.2002, 0.9345, 0.1952, 0.9316, 0.1952, 0.9258, 0.2002, 0.9229, 0.2466, 0.9531, 0.2415, 0.9502, 0.2415, 0.9444, 0.2466, 0.9415, 0.2516, 0.9444, 0.2516, 0.9502, 0.06826, 0.9313, 0.06826, 0.9371, 0.06324, 0.94, 0.05821, 0.9371, 0.05821, 0.9313, 0.06324, 0.9284, 0.04527, 0.9444, 0.04527, 0.9502, 0.04024, 0.9531, 0.03521, 0.9502, 0.03521, 0.9444, 0.04024, 0.9415, 0.2926, 0.9284, 0.2976, 0.9313, 0.2976, 0.9371, 0.2926, 0.94, 0.2875, 0.9371, 0.2875, 0.9313, 0.3206, 0.9371, 0.3155, 0.94, 0.3105, 0.9371, 0.3105, 0.9313, 0.3155, 0.9284, 0.3206, 0.9313, 0.9345, 0.8135, 0.9295, 0.8164, 0.9245, 0.8135, 0.9245, 0.8077, 0.9295, 0.8048, 0.9345, 0.8077, 0.2286, 0.9444, 0.2286, 0.9502, 0.2236, 0.9531, 0.2185, 0.9502, 0.2185, 0.9444, 0.2236, 0.9415, 0.936, 0.5608, 0.936, 0.5666, 0.931, 0.5695, 0.9259, 0.5666, 0.9259, 0.5608, 0.931, 0.5579, 0.936, 0.611, 0.936, 0.6168, 0.931, 0.6197, 0.9259, 0.6168, 0.9259, 0.611, 0.931, 0.6081, 0.931, 0.7505, 0.9259, 0.7476, 0.9259, 0.7418, 0.931, 0.7389, 0.936, 0.7418, 0.936, 0.7476, 0.9259, 0.7939, 0.9309, 0.791, 0.9359, 0.7939, 0.9359, 0.7997, 0.9309, 0.8026, 0.9259, 0.7997, 0.913, 0.7939, 0.913, 0.7997, 0.9079, 0.8026, 0.9029, 0.7997, 0.9029, 0.7939, 0.9079, 0.791, 0.01078, 0.9313, 0.01078, 0.9371, 0.005749, 0.94, 0.0007213, 0.9371, 0.0007213, 0.9313, 0.005749, 0.9284, 0.2516, 0.9371, 0.2466, 0.94, 0.2415, 0.9371, 0.2415, 0.9313, 0.2466, 0.9284, 0.2516, 0.9313, 0.931, 0.6067, 0.9259, 0.6037, 0.9259, 0.5979, 0.931, 0.595, 0.936, 0.5979, 0.936, 0.6037, 0.9364, 0.4695, 0.9364, 0.4753, 0.9314, 0.4782, 0.9263, 0.4753, 0.9263, 0.4695, 0.9314, 0.4666, 0.2117, 0.9476, 0.2067, 0.9447, 0.2067, 0.9388, 0.2117, 0.9359, 0.2168, 0.9388, 0.2168, 0.9447, 0.9314, 0.3752, 0.9364, 0.3782, 0.9314, 0.3811, 0.253, 0.9313, 0.2581, 0.9284, 0.2581, 0.9342, 0.936, 0.3275, 0.936, 0.3333, 0.931, 0.3304, 0.9364, 0.4173, 0.9364, 0.4231, 0.9314, 0.4202, 0.9263, 0.3782, 0.9314, 0.3752, 0.9314, 0.3811, 0.253, 0.9371, 0.253, 0.9313, 0.2581, 0.9342, 0.936, 0.3333, 0.931, 0.3362, 0.931, 0.3304, 0.9263, 0.4231, 0.9263, 0.4173, 0.9314, 0.4202, 0.9263, 0.384, 0.9263, 0.3782, 0.9314, 0.3811, 0.2581, 0.94, 0.253, 0.9371, 0.2581, 0.9342, 0.9259, 0.3333, 0.9259, 0.3275, 0.931, 0.3304, 0.9314, 0.426, 0.9263, 0.4231, 0.9314, 0.4202, 0.9314, 0.3869, 0.9263, 0.384, 0.9314, 0.3811, 0.2631, 0.9371, 0.2581, 0.94, 0.2581, 0.9342, 0.05821, 0.9444, 0.06324, 0.9415, 0.06324, 0.9473, 0.9263, 0.4173, 0.9314, 0.4144, 0.9314, 0.4202, 0.9364, 0.384, 0.9314, 0.3869, 0.9314, 0.3811, 0.9259, 0.624, 0.931, 0.6211, 0.931, 0.627, 0.05821, 0.9502, 0.05821, 0.9444, 0.06324, 0.9473, 0.9364, 0.4231, 0.9314, 0.426, 0.9314, 0.4202, 0.9364, 0.3782, 0.9364, 0.384, 0.9314, 0.3811, 0.9259, 0.6299, 0.9259, 0.624, 0.931, 0.627, 0.06324, 0.9531, 0.05821, 0.9502, 0.06324, 0.9473, 0.9314, 0.4144, 0.9364, 0.4173, 0.9314, 0.4202, 0.9364, 0.4565, 0.9364, 0.4623, 0.9314, 0.4594, 0.931, 0.6328, 0.9259, 0.6299, 0.931, 0.627, 0.06826, 0.9502, 0.06324, 0.9531, 0.06324, 0.9473, 0.02372, 0.9444, 0.02874, 0.9415, 0.02874, 0.9473, 0.9314, 0.4652, 0.9263, 0.4623, 0.9314, 0.4594, 0.936, 0.6299, 0.931, 0.6328, 0.931, 0.627, 0.06826, 0.9444, 0.06826, 0.9502, 0.06324, 0.9473, 0.03377, 0.9444, 0.03377, 0.9502, 0.02874, 0.9473, 0.9263, 0.4623, 0.9263, 0.4565, 0.9314, 0.4594, 0.936, 0.624, 0.936, 0.6299, 0.931, 0.627, 0.06324, 0.9415, 0.06826, 0.9444, 0.06324, 0.9473, 0.03377, 0.9502, 0.02874, 0.9531, 0.02874, 0.9473, 0.9263, 0.4565, 0.9314, 0.4536, 0.9314, 0.4594, 0.931, 0.6211, 0.936, 0.624, 0.931, 0.627, 0.9259, 0.5738, 0.931, 0.5709, 0.931, 0.5767, 0.02874, 0.9531, 0.02372, 0.9502, 0.02874, 0.9473, 0.9314, 0.4536, 0.9364, 0.4565, 0.9314, 0.4594, 0.04527, 0.9313, 0.04527, 0.9371, 0.04024, 0.9342, 0.9259, 0.5796, 0.9259, 0.5738, 0.931, 0.5767, 0.02372, 0.9502, 0.02372, 0.9444, 0.02874, 0.9473, 0.9364, 0.4623, 0.9314, 0.4652, 0.9314, 0.4594, 0.04024, 0.9284, 0.04527, 0.9313, 0.04024, 0.9342, 0.931, 0.5825, 0.9259, 0.5796, 0.931, 0.5767, 0.02874, 0.9415, 0.03377, 0.9444, 0.02874, 0.9473, 0.2002, 0.9476, 0.1952, 0.9447, 0.2002, 0.9418, 0.03521, 0.9313, 0.04024, 0.9284, 0.04024, 0.9342, 0.936, 0.5796, 0.931, 0.5825, 0.931, 0.5767, 0.2067, 0.9258, 0.2117, 0.9229, 0.2117, 0.9287, 0.1952, 0.9388, 0.2002, 0.9359, 0.2002, 0.9418, 0.03521, 0.9371, 0.03521, 0.9313, 0.04024, 0.9342, 0.936, 0.5738, 0.936, 0.5796, 0.931, 0.5767, 0.2067, 0.9316, 0.2067, 0.9258, 0.2117, 0.9287, 0.2002, 0.9359, 0.2053, 0.9388, 0.2002, 0.9418, 0.04024, 0.94, 0.03521, 0.9371, 0.04024, 0.9342, 0.931, 0.5709, 0.936, 0.5738, 0.931, 0.5767, 0.2117, 0.9345, 0.2067, 0.9316, 0.2117, 0.9287, 0.2053, 0.9388, 0.2053, 0.9447, 0.2002, 0.9418, 0.04527, 0.9371, 0.04024, 0.94, 0.04024, 0.9342, 0.9259, 0.7549, 0.931, 0.752, 0.931, 0.7578, 0.2168, 0.9316, 0.2117, 0.9345, 0.2117, 0.9287, 0.2053, 0.9447, 0.2002, 0.9476, 0.2002, 0.9418, 0.7622, 0.4782, 0.7672, 0.4753, 0.7672, 0.4811, 0.9259, 0.7607, 0.9259, 0.7549, 0.931, 0.7578, 0.2168, 0.9258, 0.2168, 0.9316, 0.2117, 0.9287, 0.1952, 0.9447, 0.1952, 0.9388, 0.2002, 0.9418, 0.7622, 0.484, 0.7622, 0.4782, 0.7672, 0.4811, 0.931, 0.7636, 0.9259, 0.7607, 0.931, 0.7578, 0.2117, 0.9229, 0.2168, 0.9258, 0.2117, 0.9287, 0.7672, 0.4869, 0.7622, 0.484, 0.7672, 0.4811, 0.936, 0.7607, 0.931, 0.7636, 0.931, 0.7578, 0.01725, 0.9531, 0.01222, 0.9502, 0.01725, 0.9473, 0.7722, 0.484, 0.7672, 0.4869, 0.7672, 0.4811, 0.936, 0.7549, 0.936, 0.7607, 0.931, 0.7578, 0.01725, 0.9415, 0.02227, 0.9444, 0.01725, 0.9473, 0.7722, 0.4782, 0.7722, 0.484, 0.7672, 0.4811, 0.931, 0.752, 0.936, 0.7549, 0.931, 0.7578, 0.01222, 0.9444, 0.01725, 0.9415, 0.01725, 0.9473, 0.7672, 0.4753, 0.7722, 0.4782, 0.7672, 0.4811, 0.9364, 0.4101, 0.9314, 0.413, 0.9314, 0.4072, 0.02227, 0.9444, 0.02227, 0.9502, 0.01725, 0.9473, 0.89, 0.8077, 0.895, 0.8048, 0.895, 0.8106, 0.9263, 0.4101, 0.9263, 0.4043, 0.9314, 0.4072, 0.01222, 0.9502, 0.01222, 0.9444, 0.01725, 0.9473, 0.89, 0.8135, 0.89, 0.8077, 0.895, 0.8106, 0.9263, 0.4043, 0.9314, 0.4014, 0.9314, 0.4072, 0.02227, 0.9502, 0.01725, 0.9531, 0.01725, 0.9473, 0.895, 0.8164, 0.89, 0.8135, 0.895, 0.8106, 0.9314, 0.4014, 0.9364, 0.4043, 0.9314, 0.4072, 0.2185, 0.9313, 0.2236, 0.9284, 0.2236, 0.9342, 0.9, 0.8135, 0.895, 0.8164, 0.895, 0.8106, 0.9364, 0.4043, 0.9364, 0.4101, 0.9314, 0.4072, 0.2185, 0.9371, 0.2185, 0.9313, 0.2236, 0.9342, 0.9, 0.8077, 0.9, 0.8135, 0.895, 0.8106, 0.9314, 0.413, 0.9263, 0.4101, 0.9314, 0.4072, 0.2236, 0.94, 0.2185, 0.9371, 0.2236, 0.9342, 0.895, 0.8048, 0.9, 0.8077, 0.895, 0.8106, 0.9259, 0.7867, 0.9259, 0.7809, 0.9309, 0.7838, 0.2286, 0.9371, 0.2236, 0.94, 0.2236, 0.9342, 0.0007213, 0.9444, 0.005749, 0.9415, 0.005749, 0.9473, 0.9309, 0.7896, 0.9259, 0.7867, 0.9309, 0.7838, 0.2286, 0.9313, 0.2286, 0.9371, 0.2236, 0.9342, 0.0007213, 0.9502, 0.0007213, 0.9444, 0.005749, 0.9473, 0.9359, 0.7867, 0.9309, 0.7896, 0.9309, 0.7838, 0.2236, 0.9284, 0.2286, 0.9313, 0.2236, 0.9342, 0.005749, 0.9531, 0.0007213, 0.9502, 0.005749, 0.9473, 0.9359, 0.7809, 0.9359, 0.7867, 0.9309, 0.7838, 0.05677, 0.9444, 0.05677, 0.9502, 0.05174, 0.9473, 0.01078, 0.9502, 0.005749, 0.9531, 0.005749, 0.9473, 0.9309, 0.778, 0.9359, 0.7809, 0.9309, 0.7838, 0.05174, 0.9531, 0.04671, 0.9502, 0.05174, 0.9473, 0.01078, 0.9444, 0.01078, 0.9502, 0.005749, 0.9473, 0.9259, 0.7809, 0.9309, 0.778, 0.9309, 0.7838, 0.04671, 0.9502, 0.04671, 0.9444, 0.05174, 0.9473, 0.005749, 0.9415, 0.01078, 0.9444, 0.005749, 0.9473, 0.9029, 0.7809, 0.9079, 0.778, 0.9079, 0.7838, 0.04671, 0.9444, 0.05174, 0.9415, 0.05174, 0.9473, 0.9144, 0.7939, 0.9194, 0.791, 0.9194, 0.7968, 0.9029, 0.7867, 0.9029, 0.7809, 0.9079, 0.7838, 0.05174, 0.9415, 0.05677, 0.9444, 0.05174, 0.9473, 0.9144, 0.7997, 0.9144, 0.7939, 0.9194, 0.7968, 0.9079, 0.7896, 0.9029, 0.7867, 0.9079, 0.7838, 0.05677, 0.9502, 0.05174, 0.9531, 0.05174, 0.9473, 0.9194, 0.8026, 0.9144, 0.7997, 0.9194, 0.7968, 0.913, 0.7867, 0.9079, 0.7896, 0.9079, 0.7838, 0.2811, 0.94, 0.276, 0.9371, 0.2811, 0.9342, 0.9245, 0.7997, 0.9194, 0.8026, 0.9194, 0.7968, 0.913, 0.7809, 0.913, 0.7867, 0.9079, 0.7838, 0.02874, 0.94, 0.02372, 0.9371, 0.02874, 0.9342, 0.2861, 0.9371, 0.2811, 0.94, 0.2811, 0.9342, 0.9245, 0.7939, 0.9245, 0.7997, 0.9194, 0.7968, 0.9079, 0.778, 0.913, 0.7809, 0.9079, 0.7838, 0.03377, 0.9371, 0.02874, 0.94, 0.02874, 0.9342, 0.2861, 0.9313, 0.2861, 0.9371, 0.2811, 0.9342, 0.9194, 0.791, 0.9245, 0.7939, 0.9194, 0.7968, 0.9364, 0.4434, 0.9364, 0.4492, 0.9314, 0.4463, 0.03377, 0.9313, 0.03377, 0.9371, 0.02874, 0.9342, 0.2811, 0.9284, 0.2861, 0.9313, 0.2811, 0.9342, 0.9263, 0.3651, 0.9314, 0.3622, 0.9314, 0.368, 0.9314, 0.4521, 0.9263, 0.4492, 0.9314, 0.4463, 0.02874, 0.9284, 0.03377, 0.9313, 0.02874, 0.9342, 0.276, 0.9313, 0.2811, 0.9284, 0.2811, 0.9342, 0.9263, 0.3709, 0.9263, 0.3651, 0.9314, 0.368, 0.9263, 0.4492, 0.9263, 0.4434, 0.9314, 0.4463, 0.02372, 0.9313, 0.02874, 0.9284, 0.02874, 0.9342, 0.276, 0.9371, 0.276, 0.9313, 0.2811, 0.9342, 0.9314, 0.3738, 0.9263, 0.3709, 0.9314, 0.368, 0.9263, 0.4434, 0.9314, 0.4405, 0.9314, 0.4463, 0.02372, 0.9371, 0.02372, 0.9313, 0.02874, 0.9342, 0.3091, 0.9313, 0.3091, 0.9371, 0.304, 0.9342, 0.9364, 0.3709, 0.9314, 0.3738, 0.9314, 0.368, 0.9314, 0.4405, 0.9364, 0.4434, 0.9314, 0.4463, 0.918, 0.8048, 0.923, 0.8077, 0.918, 0.8106, 0.304, 0.9284, 0.3091, 0.9313, 0.304, 0.9342, 0.9364, 0.3651, 0.9364, 0.3709, 0.9314, 0.368, 0.9364, 0.4492, 0.9314, 0.4521, 0.9314, 0.4463, 0.913, 0.8077, 0.918, 0.8048, 0.918, 0.8106, 0.299, 0.9313, 0.304, 0.9284, 0.304, 0.9342, 0.9314, 0.3622, 0.9364, 0.3651, 0.9314, 0.368, 0.9194, 0.7896, 0.9144, 0.7867, 0.9194, 0.7838, 0.913, 0.8135, 0.913, 0.8077, 0.918, 0.8106, 0.299, 0.9371, 0.299, 0.9313, 0.304, 0.9342, 0.322, 0.9371, 0.322, 0.9313, 0.327, 0.9342, 0.9144, 0.7809, 0.9194, 0.778, 0.9194, 0.7838, 0.918, 0.8164, 0.913, 0.8135, 0.918, 0.8106, 0.304, 0.94, 0.299, 0.9371, 0.304, 0.9342, 0.327, 0.94, 0.322, 0.9371, 0.327, 0.9342, 0.9194, 0.778, 0.9245, 0.7809, 0.9194, 0.7838, 0.923, 0.8135, 0.918, 0.8164, 0.918, 0.8106, 0.3091, 0.9371, 0.304, 0.94, 0.304, 0.9342, 0.3321, 0.9371, 0.327, 0.94, 0.327, 0.9342, 0.9245, 0.7809, 0.9245, 0.7867, 0.9194, 0.7838, 0.923, 0.8077, 0.923, 0.8135, 0.918, 0.8106, 0.931, 0.3362, 0.9259, 0.3333, 0.931, 0.3304, 0.3321, 0.9313, 0.3321, 0.9371, 0.327, 0.9342, 0.9245, 0.7867, 0.9194, 0.7896, 0.9194, 0.7838, 0.2631, 0.9313, 0.2631, 0.9371, 0.2581, 0.9342, 0.9259, 0.3275, 0.931, 0.3246, 0.931, 0.3304, 0.327, 0.9284, 0.3321, 0.9313, 0.327, 0.9342, 0.9144, 0.7867, 0.9144, 0.7809, 0.9194, 0.7838, 0.2581, 0.9284, 0.2631, 0.9313, 0.2581, 0.9342, 0.931, 0.3246, 0.936, 0.3275, 0.931, 0.3304, 0.322, 0.9313, 0.327, 0.9284, 0.327, 0.9342, 0.8192, 0.3016, 0.8192, 0.418, 0.7974, 0.418, 0.7974, 0.3016, 0.8667, 0.4786, 0.8667, 0.3622, 0.9249, 0.3622, 0.9249, 0.4786, 0.954, 0.727, 0.954, 0.621, 0.9758, 0.621, 0.9758, 0.727, 0.9831, 0.1158, 0.9831, 0.2322, 0.954, 0.2322, 0.954, 0.1158, 0.9395, 0.0007213, 0.9395, 0.1171, 0.8667, 0.1171, 0.8667, 0.0007213, 0.954, 0.3398, 0.954, 0.2337, 0.9831, 0.2337, 0.9831, 0.3398, 0.7321, 0.4331, 0.7248, 0.4301, 0.7539, 0.4301, 0.7539, 0.4331, 0.7539, 0.457, 0.7539, 0.46, 0.7248, 0.46, 0.7321, 0.457, 0.7321, 0.457, 0.7248, 0.46, 0.7248, 0.4301, 0.7321, 0.4331, 0.374, 0.9884, 0.374, 0.9956, 0.3449, 0.9956, 0.3522, 0.9884, 0.3522, 0.9884, 0.3449, 0.9956, 0.3449, 0.9229, 0.3522, 0.9302, 0.3522, 0.9302, 0.3449, 0.9229, 0.374, 0.9229, 0.374, 0.9302])
me_plane.materials.append(mat_material)
me_plane.update()

# ---- objects
ob_camera = bpy.data.objects.new('Camera', cam_camera)
ob_plane = bpy.data.objects.new('Plane', me_plane)

# ---- transforms, parenting, visibility, modifiers, constraints
ob_camera.location = (0.0, 0.0, 1.75)
ob_camera.rotation_euler = (1.411, 0.0, 0.0)
ob_camera.scale = (1.0, 1.0, -1.0)
ob_camera.lock_rotations_4d = False
ob_camera.empty_display_type = 'ARROWS'
ob_camera.color = (0.0, 0.0, 0.0, 0.0)
ob_camera.display_type = 'WIRE'
ob_camera.lineart.crease_threshold = 0.0
ob_plane.location = (0.0, 0.0, 0.0)

# ---- collection membership
col_collection.objects.link(ob_camera)
col_collection.objects.link(ob_plane)

# ---- scene / render settings (as saved in the file)
scene.camera = ob_camera
scene.frame_start = 1; scene.frame_end = 250; scene.frame_set(1)
scene.render.engine = 'BLENDER_EEVEE_NEXT'
scene.cycles.sampling_pattern = 'TABULATED_SOBOL'
scene.view_settings.view_transform = 'Filmic'
bpy.context.view_layer.update()

# ---- added for rendering (the .blend has no usable light): sun
light_auto_sun = bpy.data.lights.new('AutoSun', 'SUN')
light_auto_sun.energy = 3.0
light_auto_sun.angle = 0.0523599
ob_auto_sun = bpy.data.objects.new('AutoSun', light_auto_sun)
scene.collection.objects.link(ob_auto_sun)
ob_auto_sun.rotation_euler = (0.872665, 0.174533, 0.523599)
bpy.context.view_layer.update()
